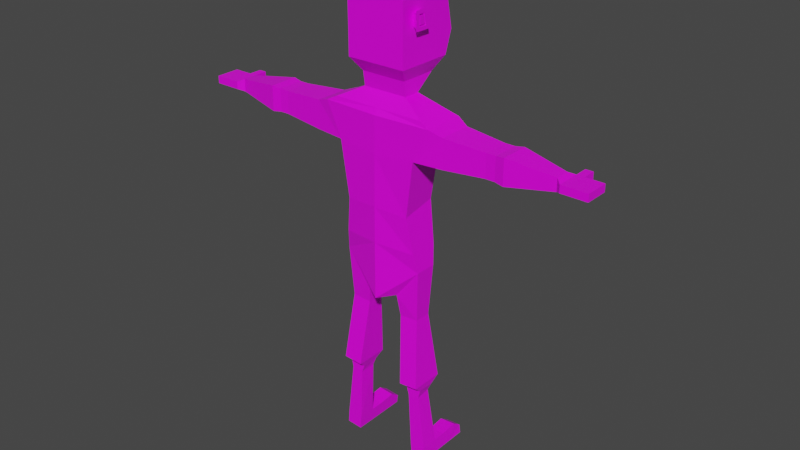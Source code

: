 # Source: player_04.blend  (saved by Blender 2.92.15; exported with 4.5.12 LTS)
import bpy
from mathutils import Matrix  # noqa: F401  (used for matrix-valued properties, if any)

bpy.ops.wm.read_factory_settings(use_empty=True)
scene = bpy.context.scene
scene.name = 'Scene'

# ---- collections
col_collection = bpy.data.collections.new('Collection'); scene.collection.children.link(col_collection)

# ---- images (referenced by path relative to the original .blend; pixels are not part of the script)
import os
ASSET_DIR = os.environ.get("B2B_ASSET_DIR", "")  # directory of the original .blend (textures are referenced by path, not embedded)
HERE = os.path.dirname(os.path.abspath(__file__))  # packed textures are extracted next to this script under _unpacked/

def load_image(name, relpath, width, height, colorspace="sRGB"):
    """Load a texture the original file referenced (path relative to the .blend, or extracted next to this script)."""
    p = next((c for c in (os.path.join(HERE, relpath), os.path.join(ASSET_DIR, relpath)) if relpath and os.path.exists(c)), "")
    if p:
        img = bpy.data.images.load(p, check_existing=True)
        img.name = name
    else:  # same state as the original file: an image datablock whose file is absent (Cycles renders it pink)
        img = bpy.data.images.new(name, width, height)
        img.source = "FILE"
        img.filepath = "//" + (relpath or name)
    img.colorspace_settings.name = colorspace
    return img
img_low_poly_png_009 = load_image('low_poly.png.009', 'low_poly.png', 1024, 1024, 'sRGB')

# ---- materials (node trees are filled in below, after node groups)
mat_material_009 = bpy.data.materials.new('Material.009')
mat_material_009.alpha_threshold = 0.0
mat_material_009.use_transparent_shadow = False
mat_material_009.line_color = (0.0, 0.0, 0.0, 1.0)

# ---- material node trees
mat_material_009.use_nodes = True; mat_material_009.node_tree.nodes.clear()
_N = mat_material_009.node_tree.nodes; _L = mat_material_009.node_tree.links
n0 = _N.new('ShaderNodeOutputMaterial'); n0.name = 'Material Output'; n0.location = (300, 300)
n1 = _N.new('ShaderNodeBsdfPrincipled'); n1.name = 'Principled BSDF'; n1.location = (10, 300)
n1.distribution = 'GGX'
n1.subsurface_method = 'BURLEY'
n1.inputs[2].default_value = 0.4
n1.inputs[3].default_value = 1.45
n1.inputs[27].default_value = (0.0, 0.0, 0.0, 1.0)
n1.inputs[28].default_value = 1.0
n2 = _N.new('ShaderNodeTexImage'); n2.name = 'Image Texture'; n2.location = (-451, 143)
n2.image = img_low_poly_png_009
n2.interpolation = 'Closest'
_L.new(n1.outputs[0], n0.inputs[0])
_L.new(n2.outputs[0], n1.inputs[0])
n0.is_active_output = True

# ---- world
world_world = bpy.data.worlds.new('World'); scene.world = world_world
world_world.color = (0.05088, 0.05088, 0.05088)
world_world.use_sun_shadow = False
world_world.sun_shadow_jitter_overblur = 0.0

# ---- meshes
me_cube_006 = bpy.data.meshes.new('Cube.006')
me_cube_006.from_pydata([(-0.2177, 0.03411, 1.098), (-0.08634, 0.03411, 0.933), (-0.2177, -0.08299, 1.098), (-0.08634, -0.08299, 0.933), (-0.1748, -0.1206, 1.393), (-0.1709, 0.06483, 1.427), (-0.2131, -0.1285, 1.689), (-0.2086, 0.07268, 1.723), (-0.2951, 0.09273, 1.864), (-0.101, 0.02008, 0.8174), (-0.101, -0.06896, 0.8174), (-0.2023, -0.06896, 0.8253), (-0.2023, 0.02008, 0.8253), (-0.1327, 0.06386, 0.4501), (-0.1327, -0.1127, 0.4501), (-0.234, -0.1127, 0.458), (-0.234, 0.06386, 0.458), (-0.1432, 0.02232, 0.4149), (-0.1432, -0.0712, 0.4149), (-0.2279, -0.0712, 0.4219), (-0.2279, 0.02232, 0.4219), (-0.1523, 0.009488, 0.3776), (-0.1572, -0.0723, 0.3722), (-0.2186, -0.0723, 0.3773), (-0.2138, 0.009488, 0.3827), (-0.1775, 0.02232, -0.001631), (-0.1775, -0.0712, -0.001631), (-0.2621, -0.0712, 0.005331), (-0.2621, 0.02232, 0.005331), (-0.2561, -0.0712, 0.07844), (-0.1715, -0.0712, 0.07147), (-0.2561, 0.02232, 0.07844), (-0.1715, 0.02232, 0.07147), (-0.2621, 0.09083, 0.005331), (-0.1775, 0.09083, -0.001631), (-0.1715, 0.09083, 0.07147), (-0.2561, 0.09083, 0.07844), (-0.2621, 0.2335, 0.005331), (-0.1775, 0.2335, -0.001631), (-0.1715, 0.2335, 0.04539), (-0.2561, 0.2335, 0.05236), (-0.1715, 0.1823, 0.08036), (-0.2561, 0.1823, 0.08732), (-0.1775, 0.1365, -0.001631), (-0.2621, 0.1365, 0.005331), (-0.3665, -0.1123, 1.691), (-0.3657, 0.06462, 1.69), (-0.3652, -0.1121, 1.841), (-0.3642, 0.06487, 1.84), (-0.5897, -0.0945, 1.707), (-0.5893, 0.04632, 1.706), (-0.589, -0.09437, 1.826), (-0.5884, 0.04647, 1.826), (-0.6398, -0.09456, 1.707), (-0.6394, 0.04625, 1.707), (-0.6392, -0.09444, 1.827), (-0.6386, 0.04638, 1.826), (-0.6873, -0.1017, 1.701), (-0.6869, 0.05322, 1.701), (-0.6866, -0.1015, 1.833), (-0.6861, 0.05334, 1.833), (-0.9282, -0.06247, 1.735), (-0.9282, 0.01363, 1.735), (-0.9281, -0.06245, 1.8), (-0.9281, 0.01365, 1.8), (-0.9567, -0.08843, 1.748), (-0.9566, 0.03958, 1.748), (-0.9567, -0.08843, 1.787), (-0.9566, 0.03958, 1.787), (-0.997, -0.08844, 1.748), (-0.997, 0.03956, 1.748), (-0.997, -0.08844, 1.787), (-0.9969, 0.03957, 1.787), (-1.095, -0.08844, 1.748), (-1.095, 0.03956, 1.748), (-1.095, -0.08844, 1.787), (-1.095, 0.03956, 1.787), (-0.9566, 0.1103, 1.748), (-0.9566, 0.1103, 1.787), (-0.9969, 0.1103, 1.748), (-0.9969, 0.1103, 1.787), (-1.02, -0.08844, 1.748), (-1.04, -0.08844, 1.748), (-1.059, -0.08844, 1.748), (-1.079, -0.08844, 1.748), (-1.079, 0.03956, 1.748), (-1.059, 0.03956, 1.748), (-1.04, 0.03956, 1.748), (-1.02, 0.03956, 1.748), (-1.02, -0.08844, 1.787), (-1.04, -0.08844, 1.787), (-1.059, -0.08844, 1.787), (-1.079, -0.08844, 1.787), (-1.02, 0.03956, 1.787), (-1.04, 0.03956, 1.787), (-1.059, 0.03956, 1.787), (-1.079, 0.03956, 1.787), (-0.1141, -0.06586, 1.956), (-0.1134, 0.01932, 1.956), (-0.1138, -0.07706, 2.032), (-0.1126, 0.117, 2.032), (-0.1514, -0.1291, 2.103), (-0.1513, -0.05932, 2.344), (-0.151, -0.01853, 2.343), (-0.07653, -0.07594, 2.473), (-0.07566, 0.05827, 2.473), (-0.1506, -0.00718, 2.286), (-0.151, -0.05927, 2.286), (-0.2032, 0.05335, 1.201), (-0.2032, -0.1022, 1.201), (-0.2413, 0.07107, 1.891), (-0.2425, -0.1179, 1.892), (-0.1524, -0.1293, 2.414), (-0.1506, 0.1688, 2.413), (-0.1515, -0.1291, 2.217), (-0.1666, -0.05008, 2.336), (-0.1664, -0.02644, 2.335), (-0.1662, -0.01829, 2.294), (-0.1664, -0.05005, 2.294), (-0.1668, -0.0641, 2.35), (-0.1664, -0.01493, 2.349), (-0.166, -0.001247, 2.28), (-0.1665, -0.06404, 2.28), (-0.1821, -0.07419, 2.362), (-0.1815, -0.007294, 2.362), (-0.1809, 0.01133, 2.268), (-0.1816, -0.07412, 2.268), (-0.1818, -0.05511, 2.343), (-0.1815, -0.02294, 2.343), (-0.1812, -0.01185, 2.287), (-0.1815, -0.05507, 2.287), (-0.171, -0.05008, 2.336), (-0.1708, -0.02644, 2.335), (-0.1706, -0.01829, 2.294), (-0.1708, -0.05005, 2.294), (-0.1817, -0.05009, 2.336), (-0.1815, -0.02644, 2.335), (-0.1812, -0.01829, 2.294), (-0.1815, -0.05005, 2.294), (-0.2964, -0.1251, 1.864), (-0.0002249, 0.09169, 1.121), (-0.0002249, 0.09169, 0.9101), (-0.0002249, -0.1406, 1.121), (-0.0002249, -0.1406, 0.9101), (0.2172, 0.03411, 1.098), (0.08589, 0.03411, 0.933), (0.2172, -0.08299, 1.098), (0.08589, -0.08299, 0.933), (0.0005402, -0.1404, 1.405), (0.1756, -0.1206, 1.393), (0.001079, 0.1124, 1.405), (0.173, 0.06475, 1.427), (0.002888, -0.14, 1.667), (0.2186, -0.1287, 1.69), (0.004021, 0.1129, 1.667), (0.2166, 0.07246, 1.724), (0.004692, -0.1397, 1.864), (0.006225, 0.1145, 1.864), (0.3047, 0.09238, 1.865), (0.1006, 0.02008, 0.8174), (0.1006, -0.06896, 0.8174), (0.2018, -0.06896, 0.8253), (0.2018, 0.02008, 0.8253), (0.1323, 0.06386, 0.4501), (0.1323, -0.1127, 0.4501), (0.2335, -0.1127, 0.458), (0.2335, 0.06386, 0.458), (0.1428, 0.02232, 0.4149), (0.1428, -0.0712, 0.4149), (0.2274, -0.0712, 0.4219), (0.2274, 0.02232, 0.4219), (0.1519, 0.009488, 0.3776), (0.1567, -0.0723, 0.3722), (0.2182, -0.0723, 0.3773), (0.2133, 0.009488, 0.3827), (0.1771, 0.02232, -0.001631), (0.1771, -0.0712, -0.001631), (0.2617, -0.0712, 0.005331), (0.2617, 0.02232, 0.005331), (0.2557, -0.0712, 0.07844), (0.1711, -0.0712, 0.07147), (0.2557, 0.02232, 0.07844), (0.1711, 0.02232, 0.07147), (0.2617, 0.09083, 0.005331), (0.1771, 0.09083, -0.001631), (0.1711, 0.09083, 0.07147), (0.2557, 0.09083, 0.07844), (0.2617, 0.2335, 0.005331), (0.1771, 0.2335, -0.001631), (0.1711, 0.2335, 0.04539), (0.2557, 0.2335, 0.05236), (0.1711, 0.1823, 0.08036), (0.2557, 0.1823, 0.08732), (0.1771, 0.1365, -0.001631), (0.2617, 0.1365, 0.005331), (0.3705, -0.1126, 1.691), (0.3711, 0.06432, 1.691), (0.3714, -0.1124, 1.842), (0.3721, 0.0645, 1.842), (0.5914, -0.09475, 1.707), (0.5916, 0.04602, 1.707), (0.5918, -0.09469, 1.827), (0.592, 0.0461, 1.827), (0.641, -0.09478, 1.707), (0.6411, 0.04598, 1.707), (0.6412, -0.09474, 1.827), (0.6414, 0.04604, 1.827), (0.6879, -0.1018, 1.701), (0.688, 0.05298, 1.701), (0.6881, -0.1018, 1.834), (0.6883, 0.05303, 1.833), (0.9279, -0.06249, 1.735), (0.9279, 0.01361, 1.735), (0.9279, -0.06249, 1.8), (0.9279, 0.01361, 1.8), (0.9563, -0.08844, 1.748), (0.9563, 0.03956, 1.748), (0.9563, -0.08844, 1.787), (0.9563, 0.03956, 1.787), (0.9965, -0.08844, 1.748), (0.9965, 0.03956, 1.748), (0.9965, -0.08844, 1.787), (0.9965, 0.03956, 1.787), (1.094, -0.08844, 1.748), (1.094, 0.03956, 1.748), (1.094, -0.08844, 1.787), (1.094, 0.03956, 1.787), (0.9563, 0.1103, 1.748), (0.9563, 0.1103, 1.787), (0.9965, 0.1103, 1.748), (0.9965, 0.1103, 1.787), (1.02, -0.08844, 1.748), (1.039, -0.08844, 1.748), (1.059, -0.08844, 1.748), (1.078, -0.08844, 1.748), (1.078, 0.03956, 1.748), (1.059, 0.03956, 1.748), (1.039, 0.03956, 1.748), (1.02, 0.03956, 1.748), (1.02, -0.08844, 1.787), (1.039, -0.08844, 1.787), (1.059, -0.08844, 1.787), (1.078, -0.08844, 1.787), (1.02, 0.03956, 1.787), (1.039, 0.03956, 1.787), (1.059, 0.03956, 1.787), (1.078, 0.03956, 1.787), (0.005988, -0.0659, 1.957), (0.1256, -0.06602, 1.957), (0.006596, 0.01927, 1.956), (0.1262, 0.01914, 1.957), (0.006268, -0.0771, 2.032), (0.1259, -0.07723, 2.033), (0.007453, 0.117, 2.032), (0.1269, 0.1168, 2.032), (0.005939, -0.1291, 2.103), (0.1625, -0.1293, 2.103), (0.004974, -0.1293, 2.414), (0.1626, -0.05952, 2.344), (0.006677, 0.1688, 2.413), (0.1629, -0.01875, 2.344), (0.004978, -0.07598, 2.473), (0.0863, -0.07604, 2.474), (0.005821, 0.05823, 2.473), (0.0871, 0.05816, 2.473), (0.1632, -0.007404, 2.287), (0.005865, -0.1291, 2.217), (0.1628, -0.05948, 2.287), (-0.0001354, 0.0917, 1.216), (-0.0002215, -0.1406, 1.216), (0.2028, 0.05335, 1.201), (0.2028, -0.1022, 1.201), (0.252, 0.07076, 1.892), (0.006342, 0.07108, 1.891), (0.005094, -0.1179, 1.892), (0.2511, -0.1182, 1.892), (0.1617, -0.1294, 2.414), (0.1632, 0.1686, 2.414), (0.1625, -0.1293, 2.217), (0.178, -0.05031, 2.336), (0.1782, -0.02667, 2.336), (0.1784, -0.01852, 2.295), (0.1782, -0.05028, 2.295), (0.1779, -0.06432, 2.35), (0.1782, -0.01517, 2.35), (0.1786, -0.001492, 2.281), (0.1781, -0.06427, 2.281), (0.1926, -0.07442, 2.363), (0.1931, -0.007542, 2.363), (0.1936, 0.01106, 2.268), (0.193, -0.07436, 2.269), (0.1929, -0.05535, 2.344), (0.1931, -0.02319, 2.344), (0.1934, -0.01211, 2.287), (0.1931, -0.05532, 2.288), (0.1824, -0.05031, 2.336), (0.1825, -0.02667, 2.336), (0.1828, -0.01853, 2.295), (0.1825, -0.05029, 2.295), (0.1929, -0.05033, 2.336), (0.1931, -0.02669, 2.336), (0.1933, -0.01855, 2.295), (0.1931, -0.0503, 2.295), (0.3038, -0.1254, 1.865), (-0.1495, 0.169, 2.102), (0.007756, 0.169, 2.102), (-0.1495, 0.2078, 2.216), (0.007756, 0.2077, 2.216), (0.1641, 0.1688, 2.102), (0.1641, 0.2075, 2.216)], [], [(143, 142, 2, 3), (0, 1, 9, 12), (1, 141, 143, 3), (1, 0, 140, 141), (5, 4, 6, 7), (268, 108, 5, 150), (109, 269, 148, 4), (108, 109, 4, 5), (154, 7, 8, 157), (4, 148, 152, 6), (150, 5, 7, 154), (273, 110, 98, 249), (6, 139, 47, 45), (6, 152, 156, 139), (11, 12, 16, 15), (3, 2, 11, 10), (1, 3, 10, 9), (2, 0, 12, 11), (16, 13, 17, 20), (10, 11, 15, 14), (12, 9, 13, 16), (9, 10, 14, 13), (19, 20, 24, 23), (13, 14, 18, 17), (15, 16, 20, 19), (14, 15, 19, 18), (30, 29, 27, 26), (18, 19, 23, 22), (20, 17, 21, 24), (17, 18, 22, 21), (26, 27, 28, 25), (32, 30, 26, 25), (29, 31, 28, 27), (23, 24, 31, 29), (21, 22, 30, 32), (24, 21, 32, 31), (22, 23, 29, 30), (28, 31, 36, 33), (42, 41, 39, 40), (25, 28, 33, 34), (31, 32, 35, 36), (32, 25, 34, 35), (40, 39, 38, 37), (41, 43, 38, 39), (44, 42, 40, 37), (43, 44, 37, 38), (34, 33, 44, 43), (33, 36, 42, 44), (35, 34, 43, 41), (36, 35, 41, 42), (48, 46, 50, 52), (7, 6, 45, 46), (8, 7, 46, 48), (139, 8, 48, 47), (49, 51, 55, 53), (46, 45, 49, 50), (45, 47, 51, 49), (47, 48, 52, 51), (56, 54, 58, 60), (51, 52, 56, 55), (52, 50, 54, 56), (50, 49, 53, 54), (60, 58, 62, 64), (54, 53, 57, 58), (53, 55, 59, 57), (55, 56, 60, 59), (61, 63, 67, 65), (58, 57, 61, 62), (57, 59, 63, 61), (59, 60, 64, 63), (68, 66, 77, 78), (63, 64, 68, 67), (64, 62, 66, 68), (62, 61, 65, 66), (85, 84, 73, 74), (66, 65, 69, 70), (65, 67, 71, 69), (67, 68, 72, 71), (74, 73, 75, 76), (84, 92, 75, 73), (92, 96, 76, 75), (96, 85, 74, 76), (78, 77, 79, 80), (72, 68, 78, 80), (66, 70, 79, 77), (70, 72, 80, 79), (72, 70, 88, 93), (93, 88, 87, 94), (94, 87, 86, 95), (95, 86, 85, 96), (71, 72, 93, 89), (89, 93, 94, 90), (90, 94, 95, 91), (91, 95, 96, 92), (69, 71, 89, 81), (81, 89, 90, 82), (82, 90, 91, 83), (83, 91, 92, 84), (70, 69, 81, 88), (88, 81, 82, 87), (87, 82, 83, 86), (86, 83, 84, 85), (98, 97, 99, 100), (110, 111, 97, 98), (111, 274, 247, 97), (100, 99, 101, 304), (97, 247, 251, 99), (249, 98, 100, 253), (307, 306, 113, 259), (99, 251, 255, 101), (253, 100, 304, 305), (113, 112, 104, 105), (102, 103, 120, 119), (114, 266, 257, 112), (263, 105, 104, 261), (112, 257, 261, 104), (259, 113, 105, 263), (101, 255, 266, 114), (304, 101, 114, 306), (0, 2, 109, 108), (2, 142, 269, 109), (140, 0, 108, 268), (139, 156, 274, 111), (8, 139, 111, 110), (157, 8, 110, 273), (103, 102, 112, 113), (106, 103, 113, 306), (102, 107, 114, 112), (107, 106, 306, 114), (118, 115, 131, 134), (106, 107, 122, 121), (103, 106, 121, 120), (107, 102, 119, 122), (116, 115, 127, 128), (115, 118, 130, 127), (120, 121, 125, 124), (121, 122, 126, 125), (128, 127, 123, 124), (129, 128, 124, 125), (127, 130, 126, 123), (130, 129, 125, 126), (122, 119, 123, 126), (118, 117, 129, 130), (119, 120, 124, 123), (117, 116, 128, 129), (134, 131, 135, 138), (115, 116, 132, 131), (117, 118, 134, 133), (116, 117, 133, 132), (137, 138, 135, 136), (131, 132, 136, 135), (133, 134, 138, 137), (132, 133, 137, 136), (269, 148, 150, 268), (143, 147, 146, 142), (144, 162, 159, 145), (145, 147, 143, 141), (141, 143, 142, 140), (145, 141, 140, 144), (151, 155, 153, 149), (268, 150, 151, 270), (271, 149, 148, 269), (270, 151, 149, 271), (154, 157, 158, 155), (149, 153, 152, 148), (150, 154, 155, 151), (148, 152, 154, 150), (273, 249, 250, 272), (152, 156, 157, 154), (153, 195, 197, 303), (153, 303, 156, 152), (161, 165, 166, 162), (147, 160, 161, 146), (145, 159, 160, 147), (146, 161, 162, 144), (166, 170, 167, 163), (160, 164, 165, 161), (162, 166, 163, 159), (159, 163, 164, 160), (169, 173, 174, 170), (163, 167, 168, 164), (165, 169, 170, 166), (164, 168, 169, 165), (180, 176, 177, 179), (168, 172, 173, 169), (170, 174, 171, 167), (167, 171, 172, 168), (176, 175, 178, 177), (182, 175, 176, 180), (179, 177, 178, 181), (173, 179, 181, 174), (171, 182, 180, 172), (174, 181, 182, 171), (172, 180, 179, 173), (178, 183, 186, 181), (192, 190, 189, 191), (175, 184, 183, 178), (181, 186, 185, 182), (182, 185, 184, 175), (190, 187, 188, 189), (191, 189, 188, 193), (194, 187, 190, 192), (193, 188, 187, 194), (184, 193, 194, 183), (183, 194, 192, 186), (185, 191, 193, 184), (186, 192, 191, 185), (198, 202, 200, 196), (155, 196, 195, 153), (158, 198, 196, 155), (303, 197, 198, 158), (199, 203, 205, 201), (196, 200, 199, 195), (195, 199, 201, 197), (197, 201, 202, 198), (206, 210, 208, 204), (201, 205, 206, 202), (202, 206, 204, 200), (200, 204, 203, 199), (210, 214, 212, 208), (204, 208, 207, 203), (203, 207, 209, 205), (205, 209, 210, 206), (211, 215, 217, 213), (208, 212, 211, 207), (207, 211, 213, 209), (209, 213, 214, 210), (218, 228, 227, 216), (213, 217, 218, 214), (214, 218, 216, 212), (212, 216, 215, 211), (235, 224, 223, 234), (216, 220, 219, 215), (215, 219, 221, 217), (217, 221, 222, 218), (224, 226, 225, 223), (234, 223, 225, 242), (242, 225, 226, 246), (246, 226, 224, 235), (228, 230, 229, 227), (222, 230, 228, 218), (216, 227, 229, 220), (220, 229, 230, 222), (222, 243, 238, 220), (243, 244, 237, 238), (244, 245, 236, 237), (245, 246, 235, 236), (221, 239, 243, 222), (239, 240, 244, 243), (240, 241, 245, 244), (241, 242, 246, 245), (219, 231, 239, 221), (231, 232, 240, 239), (232, 233, 241, 240), (233, 234, 242, 241), (220, 238, 231, 219), (238, 237, 232, 231), (237, 236, 233, 232), (236, 235, 234, 233), (250, 254, 252, 248), (274, 247, 249, 273), (272, 250, 248, 275), (275, 248, 247, 274), (254, 308, 256, 252), (248, 252, 251, 247), (249, 253, 254, 250), (247, 251, 253, 249), (307, 259, 277, 309), (252, 256, 255, 251), (253, 305, 308, 254), (251, 255, 305, 253), (277, 264, 262, 276), (266, 257, 259, 307), (258, 283, 284, 260), (278, 276, 257, 266), (263, 261, 262, 264), (276, 262, 261, 257), (259, 263, 264, 277), (257, 261, 263, 259), (256, 278, 266, 255), (308, 309, 278, 256), (144, 270, 271, 146), (146, 271, 269, 142), (140, 268, 270, 144), (142, 269, 268, 140), (303, 275, 274, 156), (158, 272, 275, 303), (156, 274, 273, 157), (157, 273, 272, 158), (260, 277, 276, 258), (265, 309, 277, 260), (258, 276, 278, 267), (267, 278, 309, 265), (282, 298, 295, 279), (265, 285, 286, 267), (260, 284, 285, 265), (267, 286, 283, 258), (280, 292, 291, 279), (279, 291, 294, 282), (284, 288, 289, 285), (285, 289, 290, 286), (292, 288, 287, 291), (293, 289, 288, 292), (291, 287, 290, 294), (294, 290, 289, 293), (286, 290, 287, 283), (282, 294, 293, 281), (283, 287, 288, 284), (281, 293, 292, 280), (298, 302, 299, 295), (279, 295, 296, 280), (281, 297, 298, 282), (280, 296, 297, 281), (301, 300, 299, 302), (295, 299, 300, 296), (297, 301, 302, 298), (296, 300, 301, 297), (304, 306, 307, 309, 308, 305)])
_uv = me_cube_006.uv_layers.new(name='UVMap')
_uv.uv.foreach_set('vector', [0.4495, 0.5114, 0.4495, 0.5114, 0.4495, 0.5114, 0.4495, 0.5114, 0.4495, 0.5114, 0.4495, 0.5114, 0.4495, 0.5114, 0.4495, 0.5114, 0.4495, 0.5114, 0.4495, 0.5114, 0.4495, 0.5114, 0.4495, 0.5114, 0.4495, 0.5114, 0.4495, 0.5114, 0.4495, 0.5114, 0.4495, 0.5114, 0.3206, 0.1598, 0.3206, 0.1598, 0.3206, 0.1598, 0.3206, 0.1598, 0.348, 0.1755, 0.348, 0.1755, 0.348, 0.1755, 0.348, 0.1755, 0.348, 0.1755, 0.348, 0.1755, 0.348, 0.1755, 0.348, 0.1755, 0.348, 0.1755, 0.348, 0.1755, 0.348, 0.1755, 0.348, 0.1755, 0.3206, 0.1598, 0.3206, 0.1598, 0.3206, 0.1598, 0.3206, 0.1598, 0.3206, 0.1598, 0.3206, 0.1598, 0.3206, 0.1598, 0.3206, 0.1598, 0.3206, 0.1598, 0.3206, 0.1598, 0.3206, 0.1598, 0.3206, 0.1598, 0.6917, 0.5583, 0.6917, 0.5583, 0.6917, 0.5583, 0.6917, 0.5583, 0.3206, 0.1598, 0.3206, 0.1598, 0.3206, 0.1598, 0.3206, 0.1598, 0.3206, 0.1598, 0.3206, 0.1598, 0.3206, 0.1598, 0.3206, 0.1598, 0.4495, 0.5114, 0.4495, 0.5114, 0.4495, 0.5114, 0.4495, 0.5114, 0.4495, 0.5114, 0.4495, 0.5114, 0.4495, 0.5114, 0.4495, 0.5114, 0.4495, 0.5114, 0.4495, 0.5114, 0.4495, 0.5114, 0.4495, 0.5114, 0.4495, 0.5114, 0.4495, 0.5114, 0.4495, 0.5114, 0.4495, 0.5114, 0.6917, 0.5583, 0.6917, 0.5583, 0.6917, 0.5583, 0.6917, 0.5583, 0.4495, 0.5114, 0.4495, 0.5114, 0.4495, 0.5114, 0.4495, 0.5114, 0.4495, 0.5114, 0.4495, 0.5114, 0.4495, 0.5114, 0.4495, 0.5114, 0.4495, 0.5114, 0.4495, 0.5114, 0.4495, 0.5114, 0.4495, 0.5114, 0.6917, 0.5583, 0.6917, 0.5583, 0.6917, 0.5583, 0.6917, 0.5583, 0.6917, 0.5583, 0.6917, 0.5583, 0.6917, 0.5583, 0.6917, 0.5583, 0.6917, 0.5583, 0.6917, 0.5583, 0.6917, 0.5583, 0.6917, 0.5583, 0.6917, 0.5583, 0.6917, 0.5583, 0.6917, 0.5583, 0.6917, 0.5583, 0.6917, 0.5583, 0.6917, 0.5583, 0.6917, 0.5583, 0.6917, 0.5583, 0.6917, 0.5583, 0.6917, 0.5583, 0.6917, 0.5583, 0.6917, 0.5583, 0.6917, 0.5583, 0.6917, 0.5583, 0.6917, 0.5583, 0.6917, 0.5583, 0.6917, 0.5583, 0.6917, 0.5583, 0.6917, 0.5583, 0.6917, 0.5583, 0.6917, 0.5583, 0.6917, 0.5583, 0.6917, 0.5583, 0.6917, 0.5583, 0.6917, 0.5583, 0.6917, 0.5583, 0.6917, 0.5583, 0.6917, 0.5583, 0.6917, 0.5583, 0.6917, 0.5583, 0.6917, 0.5583, 0.6917, 0.5583, 0.6917, 0.5583, 0.6917, 0.5583, 0.6917, 0.5583, 0.6917, 0.5583, 0.6917, 0.5583, 0.6917, 0.5583, 0.6917, 0.5583, 0.6917, 0.5583, 0.6917, 0.5583, 0.6917, 0.5583, 0.6917, 0.5583, 0.6917, 0.5583, 0.6917, 0.5583, 0.6917, 0.5583, 0.6917, 0.5583, 0.6917, 0.5583, 0.6917, 0.5583, 0.6917, 0.5583, 0.6917, 0.5583, 0.6917, 0.5583, 0.6917, 0.5583, 0.6917, 0.5583, 0.6917, 0.5583, 0.6917, 0.5583, 0.6917, 0.5583, 0.6917, 0.5583, 0.6917, 0.5583, 0.6917, 0.5583, 0.6917, 0.5583, 0.6917, 0.5583, 0.6917, 0.5583, 0.6917, 0.5583, 0.6917, 0.5583, 0.6917, 0.5583, 0.6917, 0.5583, 0.6917, 0.5583, 0.6917, 0.5583, 0.6917, 0.5583, 0.6917, 0.5583, 0.6917, 0.5583, 0.6917, 0.5583, 0.6917, 0.5583, 0.6917, 0.5583, 0.6917, 0.5583, 0.6917, 0.5583, 0.6917, 0.5583, 0.6917, 0.5583, 0.6917, 0.5583, 0.6917, 0.5583, 0.6917, 0.5583, 0.6917, 0.5583, 0.6917, 0.5583, 0.6917, 0.5583, 0.6917, 0.5583, 0.6917, 0.5583, 0.6917, 0.5583, 0.6917, 0.5583, 0.6917, 0.5583, 0.6917, 0.5583, 0.6917, 0.5583, 0.6917, 0.5583, 0.6917, 0.5583, 0.6917, 0.5583, 0.6917, 0.5583, 0.6917, 0.5583, 0.6917, 0.5583, 0.6917, 0.5583, 0.6917, 0.5583, 0.307, 0.1598, 0.307, 0.1598, 0.307, 0.1598, 0.307, 0.1598, 0.3206, 0.1598, 0.3206, 0.1598, 0.3206, 0.1598, 0.3206, 0.1598, 0.3206, 0.1598, 0.3206, 0.1598, 0.3206, 0.1598, 0.3206, 0.1598, 0.3206, 0.1598, 0.3206, 0.1598, 0.3206, 0.1598, 0.3206, 0.1598, 0.6917, 0.5583, 0.6917, 0.5583, 0.6917, 0.5583, 0.6917, 0.5583, 0.307, 0.1598, 0.307, 0.1598, 0.307, 0.1598, 0.307, 0.1598, 0.3206, 0.1598, 0.3206, 0.1598, 0.3206, 0.1598, 0.3206, 0.1598, 0.3206, 0.1598, 0.3206, 0.1598, 0.3206, 0.1598, 0.3206, 0.1598, 0.6917, 0.5583, 0.6917, 0.5583, 0.6917, 0.5583, 0.6917, 0.5583, 0.6917, 0.5583, 0.6917, 0.5583, 0.6917, 0.5583, 0.6917, 0.5583, 0.6917, 0.5583, 0.6917, 0.5583, 0.6917, 0.5583, 0.6917, 0.5583, 0.6917, 0.5583, 0.6917, 0.5583, 0.6917, 0.5583, 0.6917, 0.5583, 0.6917, 0.5583, 0.6917, 0.5583, 0.6917, 0.5583, 0.6917, 0.5583, 0.6917, 0.5583, 0.6917, 0.5583, 0.6917, 0.5583, 0.6917, 0.5583, 0.6917, 0.5583, 0.6917, 0.5583, 0.6917, 0.5583, 0.6917, 0.5583, 0.6917, 0.5583, 0.6917, 0.5583, 0.6917, 0.5583, 0.6917, 0.5583, 0.6917, 0.5583, 0.6917, 0.5583, 0.6917, 0.5583, 0.6917, 0.5583, 0.6917, 0.5583, 0.6917, 0.5583, 0.6917, 0.5583, 0.6917, 0.5583, 0.6917, 0.5583, 0.6917, 0.5583, 0.6917, 0.5583, 0.6917, 0.5583, 0.6917, 0.5583, 0.6917, 0.5583, 0.6917, 0.5583, 0.6917, 0.5583, 0.6917, 0.5583, 0.6917, 0.5583, 0.6917, 0.5583, 0.6917, 0.5583, 0.6917, 0.5583, 0.6917, 0.5583, 0.6917, 0.5583, 0.6917, 0.5583, 0.6917, 0.5583, 0.6917, 0.5583, 0.6917, 0.5583, 0.6917, 0.5583, 0.6917, 0.5583, 0.6917, 0.5583, 0.6917, 0.5583, 0.6917, 0.5583, 0.6917, 0.5583, 0.6917, 0.5583, 0.6917, 0.5583, 0.6917, 0.5583, 0.6917, 0.5583, 0.6917, 0.5583, 0.6917, 0.5583, 0.6917, 0.5583, 0.6917, 0.5583, 0.6917, 0.5583, 0.6917, 0.5583, 0.6917, 0.5583, 0.6917, 0.5583, 0.6917, 0.5583, 0.6917, 0.5583, 0.6917, 0.5583, 0.6917, 0.5583, 0.6917, 0.5583, 0.6917, 0.5583, 0.6917, 0.5583, 0.6917, 0.5583, 0.6917, 0.5583, 0.6917, 0.5583, 0.6917, 0.5583, 0.6917, 0.5583, 0.6917, 0.5583, 0.6917, 0.5583, 0.6917, 0.5583, 0.6917, 0.5583, 0.6917, 0.5583, 0.6917, 0.5583, 0.6917, 0.5583, 0.6917, 0.5583, 0.6917, 0.5583, 0.6917, 0.5583, 0.6917, 0.5583, 0.6917, 0.5583, 0.6917, 0.5583, 0.6917, 0.5583, 0.6917, 0.5583, 0.6917, 0.5583, 0.6917, 0.5583, 0.6917, 0.5583, 0.6917, 0.5583, 0.6917, 0.5583, 0.6917, 0.5583, 0.6917, 0.5583, 0.6917, 0.5583, 0.6917, 0.5583, 0.6917, 0.5583, 0.6917, 0.5583, 0.6917, 0.5583, 0.6917, 0.5583, 0.6917, 0.5583, 0.6917, 0.5583, 0.6917, 0.5583, 0.6917, 0.5583, 0.6917, 0.5583, 0.6917, 0.5583, 0.6917, 0.5583, 0.6917, 0.5583, 0.6917, 0.5583, 0.6917, 0.5583, 0.6917, 0.5583, 0.6917, 0.5583, 0.6917, 0.5583, 0.6917, 0.5583, 0.6917, 0.5583, 0.6917, 0.5583, 0.6917, 0.5583, 0.6917, 0.5583, 0.6917, 0.5583, 0.6917, 0.5583, 0.6917, 0.5583, 0.6917, 0.5583, 0.6917, 0.5583, 0.6917, 0.5583, 0.6917, 0.5583, 0.6917, 0.5583, 0.6917, 0.5583, 0.6917, 0.5583, 0.6917, 0.5583, 0.6917, 0.5583, 0.6917, 0.5583, 0.6917, 0.5583, 0.6917, 0.5583, 0.6917, 0.5583, 0.6917, 0.5583, 0.6917, 0.5583, 0.6917, 0.5583, 0.6917, 0.5583, 0.6917, 0.5583, 0.6917, 0.5583, 0.6917, 0.5583, 0.6917, 0.5583, 0.6917, 0.5583, 0.6917, 0.5583, 0.6917, 0.5583, 0.6917, 0.5583, 0.6917, 0.5583, 0.6917, 0.5583, 0.6917, 0.5583, 0.6917, 0.5583, 0.6917, 0.5583, 0.6917, 0.5583, 0.6917, 0.5583, 0.6917, 0.5583, 0.6917, 0.5583, 0.6917, 0.5583, 0.6917, 0.5583, 0.6917, 0.5583, 0.6917, 0.5583, 0.6917, 0.5583, 0.6917, 0.5583, 0.6917, 0.5583, 0.6917, 0.5583, 0.6917, 0.5583, 0.6917, 0.5583, 0.6917, 0.5583, 0.6917, 0.5583, 0.6917, 0.5583, 0.6917, 0.5583, 0.6917, 0.5583, 0.6917, 0.5583, 0.6917, 0.5583, 0.6917, 0.5583, 0.6917, 0.5583, 0.6917, 0.5583, 0.6917, 0.5583, 0.6917, 0.5583, 0.6917, 0.5583, 0.6917, 0.5583, 0.6917, 0.5583, 0.6917, 0.5583, 0.6917, 0.5583, 0.6917, 0.5583, 0.6917, 0.5583, 0.6917, 0.5583, 0.6917, 0.5583, 0.6917, 0.5583, 0.6917, 0.5583, 0.6917, 0.5583, 0.6917, 0.5583, 0.6917, 0.5583, 0.6917, 0.5583, 0.6917, 0.5583, 0.6917, 0.5583, 0.6917, 0.5583, 0.9495, 0.9489, 0.9495, 0.9489, 0.9495, 0.9489, 0.9495, 0.9489, 0.6917, 0.5583, 0.6917, 0.5583, 0.6917, 0.5583, 0.6917, 0.5583, 0.6917, 0.5583, 0.6917, 0.5583, 0.6917, 0.5583, 0.6917, 0.5583, 0.9417, 0.9177, 0.9417, 0.9177, 0.9417, 0.9177, 0.9417, 0.9177, 0.9495, 0.9489, 0.9495, 0.9489, 0.9495, 0.9489, 0.9495, 0.9489, 0.9495, 0.9489, 0.9495, 0.9489, 0.9495, 0.9489, 0.9495, 0.9489, 0.6917, 0.5583, 0.6917, 0.5583, 0.6917, 0.5583, 0.6917, 0.5583, 0.6917, 0.5583, 0.6917, 0.5583, 0.6917, 0.5583, 0.6917, 0.5583, 0.348, 0.1755, 0.348, 0.1755, 0.348, 0.1755, 0.348, 0.1755, 0.348, 0.1755, 0.348, 0.1755, 0.348, 0.1755, 0.348, 0.1755, 0.348, 0.1755, 0.348, 0.1755, 0.348, 0.1755, 0.348, 0.1755, 0.1761, 0.1833, 0.1761, 0.1833, 0.1761, 0.1833, 0.1761, 0.1833, 0.1761, 0.1833, 0.1761, 0.1833, 0.1761, 0.1833, 0.1761, 0.1833, 0.1761, 0.1833, 0.1761, 0.1833, 0.1761, 0.1833, 0.1761, 0.1833, 0.6917, 0.5583, 0.6917, 0.5583, 0.6917, 0.5583, 0.6917, 0.5583, 0.6917, 0.5583, 0.6917, 0.5583, 0.6917, 0.5583, 0.6917, 0.5583, 0.6917, 0.5583, 0.6917, 0.5583, 0.6917, 0.5583, 0.6917, 0.5583, 0.6917, 0.5583, 0.6917, 0.5583, 0.6917, 0.5583, 0.6917, 0.5583, 0.6917, 0.5583, 0.6917, 0.5583, 0.6917, 0.5583, 0.6917, 0.5583, 0.6917, 0.5583, 0.6917, 0.5583, 0.6917, 0.5583, 0.6917, 0.5583, 0.6917, 0.5583, 0.6917, 0.5583, 0.6917, 0.5583, 0.6917, 0.5583, 0.6917, 0.5583, 0.6917, 0.5583, 0.6917, 0.5583, 0.6917, 0.5583, 0.6917, 0.5583, 0.6917, 0.5583, 0.6917, 0.5583, 0.6917, 0.5583, 0.6917, 0.5583, 0.6917, 0.5583, 0.6917, 0.5583, 0.6917, 0.5583, 0.6917, 0.5583, 0.6917, 0.5583, 0.6917, 0.5583, 0.6917, 0.5583, 0.6917, 0.5583, 0.6917, 0.5583, 0.6917, 0.5583, 0.6917, 0.5583, 0.6917, 0.5583, 0.6917, 0.5583, 0.6917, 0.5583, 0.6917, 0.5583, 0.6917, 0.5583, 0.6917, 0.5583, 0.6917, 0.5583, 0.6917, 0.5583, 0.6917, 0.5583, 0.6917, 0.5583, 0.6917, 0.5583, 0.6917, 0.5583, 0.6917, 0.5583, 0.6917, 0.5583, 0.6917, 0.5583, 0.6917, 0.5583, 0.6917, 0.5583, 0.6917, 0.5583, 0.6917, 0.5583, 0.6917, 0.5583, 0.6917, 0.5583, 0.6917, 0.5583, 0.6917, 0.5583, 0.6917, 0.5583, 0.6917, 0.5583, 0.6917, 0.5583, 0.6917, 0.5583, 0.6917, 0.5583, 0.6917, 0.5583, 0.6917, 0.5583, 0.6917, 0.5583, 0.6917, 0.5583, 0.6917, 0.5583, 0.6917, 0.5583, 0.6917, 0.5583, 0.6917, 0.5583, 0.6917, 0.5583, 0.6917, 0.5583, 0.6917, 0.5583, 0.6917, 0.5583, 0.6917, 0.5583, 0.6917, 0.5583, 0.6917, 0.5583, 0.6917, 0.5583, 0.6917, 0.5583, 0.6917, 0.5583, 0.6917, 0.5583, 0.6917, 0.5583, 0.6917, 0.5583, 0.6917, 0.5583, 0.6917, 0.5583, 0.6917, 0.5583, 0.6917, 0.5583, 0.6917, 0.5583, 0.6917, 0.5583, 0.6917, 0.5583, 0.6917, 0.5583, 0.6917, 0.5583, 0.6917, 0.5583, 0.6917, 0.5583, 0.6917, 0.5583, 0.6917, 0.5583, 0.6917, 0.5583, 0.6917, 0.5583, 0.6917, 0.5583, 0.6917, 0.5583, 0.6917, 0.5583, 0.6917, 0.5583, 0.4495, 0.5114, 0.4495, 0.5114, 0.4495, 0.5114, 0.4495, 0.5114, 0.4495, 0.5114, 0.4495, 0.5114, 0.4495, 0.5114, 0.4495, 0.5114, 0.4495, 0.5114, 0.4495, 0.5114, 0.4495, 0.5114, 0.4495, 0.5114, 0.6917, 0.5583, 0.6917, 0.5583, 0.6917, 0.5583, 0.6917, 0.5583, 0.4495, 0.5114, 0.4495, 0.5114, 0.4495, 0.5114, 0.4495, 0.5114, 0.3206, 0.1598, 0.3206, 0.1598, 0.3206, 0.1598, 0.3206, 0.1598, 0.348, 0.1755, 0.348, 0.1755, 0.348, 0.1755, 0.348, 0.1755, 0.348, 0.1755, 0.348, 0.1755, 0.348, 0.1755, 0.348, 0.1755, 0.348, 0.1755, 0.348, 0.1755, 0.348, 0.1755, 0.348, 0.1755, 0.3206, 0.1598, 0.3206, 0.1598, 0.3206, 0.1598, 0.3206, 0.1598, 0.3206, 0.1598, 0.3206, 0.1598, 0.3206, 0.1598, 0.3206, 0.1598, 0.3206, 0.1598, 0.3206, 0.1598, 0.3206, 0.1598, 0.3206, 0.1598, 0.3206, 0.1598, 0.3206, 0.1598, 0.3206, 0.1598, 0.3206, 0.1598, 0.6917, 0.5583, 0.6917, 0.5583, 0.6917, 0.5583, 0.6917, 0.5583, 0.6917, 0.5583, 0.6917, 0.5583, 0.6917, 0.5583, 0.6917, 0.5583, 0.3206, 0.1598, 0.3206, 0.1598, 0.3206, 0.1598, 0.3206, 0.1598, 0.3206, 0.1598, 0.3206, 0.1598, 0.3206, 0.1598, 0.3206, 0.1598, 0.4495, 0.5114, 0.4495, 0.5114, 0.4495, 0.5114, 0.4495, 0.5114, 0.4495, 0.5114, 0.4495, 0.5114, 0.4495, 0.5114, 0.4495, 0.5114, 0.4495, 0.5114, 0.4495, 0.5114, 0.4495, 0.5114, 0.4495, 0.5114, 0.4495, 0.5114, 0.4495, 0.5114, 0.4495, 0.5114, 0.4495, 0.5114, 0.6917, 0.5583, 0.6917, 0.5583, 0.6917, 0.5583, 0.6917, 0.5583, 0.4495, 0.5114, 0.4495, 0.5114, 0.4495, 0.5114, 0.4495, 0.5114, 0.4495, 0.5114, 0.4495, 0.5114, 0.4495, 0.5114, 0.4495, 0.5114, 0.4495, 0.5114, 0.4495, 0.5114, 0.4495, 0.5114, 0.4495, 0.5114, 0.6917, 0.5583, 0.6917, 0.5583, 0.6917, 0.5583, 0.6917, 0.5583, 0.6917, 0.5583, 0.6917, 0.5583, 0.6917, 0.5583, 0.6917, 0.5583, 0.6917, 0.5583, 0.6917, 0.5583, 0.6917, 0.5583, 0.6917, 0.5583, 0.6917, 0.5583, 0.6917, 0.5583, 0.6917, 0.5583, 0.6917, 0.5583, 0.6917, 0.5583, 0.6917, 0.5583, 0.6917, 0.5583, 0.6917, 0.5583, 0.6917, 0.5583, 0.6917, 0.5583, 0.6917, 0.5583, 0.6917, 0.5583, 0.6917, 0.5583, 0.6917, 0.5583, 0.6917, 0.5583, 0.6917, 0.5583, 0.6917, 0.5583, 0.6917, 0.5583, 0.6917, 0.5583, 0.6917, 0.5583, 0.6917, 0.5583, 0.6917, 0.5583, 0.6917, 0.5583, 0.6917, 0.5583, 0.6917, 0.5583, 0.6917, 0.5583, 0.6917, 0.5583, 0.6917, 0.5583, 0.6917, 0.5583, 0.6917, 0.5583, 0.6917, 0.5583, 0.6917, 0.5583, 0.6917, 0.5583, 0.6917, 0.5583, 0.6917, 0.5583, 0.6917, 0.5583, 0.6917, 0.5583, 0.6917, 0.5583, 0.6917, 0.5583, 0.6917, 0.5583, 0.6917, 0.5583, 0.6917, 0.5583, 0.6917, 0.5583, 0.6917, 0.5583, 0.6917, 0.5583, 0.6917, 0.5583, 0.6917, 0.5583, 0.6917, 0.5583, 0.6917, 0.5583, 0.6917, 0.5583, 0.6917, 0.5583, 0.6917, 0.5583, 0.6917, 0.5583, 0.6917, 0.5583, 0.6917, 0.5583, 0.6917, 0.5583, 0.6917, 0.5583, 0.6917, 0.5583, 0.6917, 0.5583, 0.6917, 0.5583, 0.6917, 0.5583, 0.6917, 0.5583, 0.6917, 0.5583, 0.6917, 0.5583, 0.6917, 0.5583, 0.6917, 0.5583, 0.6917, 0.5583, 0.6917, 0.5583, 0.6917, 0.5583, 0.6917, 0.5583, 0.6917, 0.5583, 0.6917, 0.5583, 0.6917, 0.5583, 0.6917, 0.5583, 0.6917, 0.5583, 0.6917, 0.5583, 0.6917, 0.5583, 0.6917, 0.5583, 0.6917, 0.5583, 0.6917, 0.5583, 0.6917, 0.5583, 0.6917, 0.5583, 0.6917, 0.5583, 0.6917, 0.5583, 0.6917, 0.5583, 0.6917, 0.5583, 0.6917, 0.5583, 0.6917, 0.5583, 0.6917, 0.5583, 0.6917, 0.5583, 0.6917, 0.5583, 0.6917, 0.5583, 0.6917, 0.5583, 0.6917, 0.5583, 0.6917, 0.5583, 0.6917, 0.5583, 0.6917, 0.5583, 0.6917, 0.5583, 0.6917, 0.5583, 0.6917, 0.5583, 0.307, 0.1598, 0.307, 0.1598, 0.307, 0.1598, 0.307, 0.1598, 0.3206, 0.1598, 0.3206, 0.1598, 0.3206, 0.1598, 0.3206, 0.1598, 0.3206, 0.1598, 0.3206, 0.1598, 0.3206, 0.1598, 0.3206, 0.1598, 0.3206, 0.1598, 0.3206, 0.1598, 0.3206, 0.1598, 0.3206, 0.1598, 0.6917, 0.5583, 0.6917, 0.5583, 0.6917, 0.5583, 0.6917, 0.5583, 0.307, 0.1598, 0.307, 0.1598, 0.307, 0.1598, 0.307, 0.1598, 0.3206, 0.1598, 0.3206, 0.1598, 0.3206, 0.1598, 0.3206, 0.1598, 0.3206, 0.1598, 0.3206, 0.1598, 0.3206, 0.1598, 0.3206, 0.1598, 0.6917, 0.5583, 0.6917, 0.5583, 0.6917, 0.5583, 0.6917, 0.5583, 0.6917, 0.5583, 0.6917, 0.5583, 0.6917, 0.5583, 0.6917, 0.5583, 0.6917, 0.5583, 0.6917, 0.5583, 0.6917, 0.5583, 0.6917, 0.5583, 0.6917, 0.5583, 0.6917, 0.5583, 0.6917, 0.5583, 0.6917, 0.5583, 0.6917, 0.5583, 0.6917, 0.5583, 0.6917, 0.5583, 0.6917, 0.5583, 0.6917, 0.5583, 0.6917, 0.5583, 0.6917, 0.5583, 0.6917, 0.5583, 0.6917, 0.5583, 0.6917, 0.5583, 0.6917, 0.5583, 0.6917, 0.5583, 0.6917, 0.5583, 0.6917, 0.5583, 0.6917, 0.5583, 0.6917, 0.5583, 0.6917, 0.5583, 0.6917, 0.5583, 0.6917, 0.5583, 0.6917, 0.5583, 0.6917, 0.5583, 0.6917, 0.5583, 0.6917, 0.5583, 0.6917, 0.5583, 0.6917, 0.5583, 0.6917, 0.5583, 0.6917, 0.5583, 0.6917, 0.5583, 0.6917, 0.5583, 0.6917, 0.5583, 0.6917, 0.5583, 0.6917, 0.5583, 0.6917, 0.5583, 0.6917, 0.5583, 0.6917, 0.5583, 0.6917, 0.5583, 0.6917, 0.5583, 0.6917, 0.5583, 0.6917, 0.5583, 0.6917, 0.5583, 0.6917, 0.5583, 0.6917, 0.5583, 0.6917, 0.5583, 0.6917, 0.5583, 0.6917, 0.5583, 0.6917, 0.5583, 0.6917, 0.5583, 0.6917, 0.5583, 0.6917, 0.5583, 0.6917, 0.5583, 0.6917, 0.5583, 0.6917, 0.5583, 0.6917, 0.5583, 0.6917, 0.5583, 0.6917, 0.5583, 0.6917, 0.5583, 0.6917, 0.5583, 0.6917, 0.5583, 0.6917, 0.5583, 0.6917, 0.5583, 0.6917, 0.5583, 0.6917, 0.5583, 0.6917, 0.5583, 0.6917, 0.5583, 0.6917, 0.5583, 0.6917, 0.5583, 0.6917, 0.5583, 0.6917, 0.5583, 0.6917, 0.5583, 0.6917, 0.5583, 0.6917, 0.5583, 0.6917, 0.5583, 0.6917, 0.5583, 0.6917, 0.5583, 0.6917, 0.5583, 0.6917, 0.5583, 0.6917, 0.5583, 0.6917, 0.5583, 0.6917, 0.5583, 0.6917, 0.5583, 0.6917, 0.5583, 0.6917, 0.5583, 0.6917, 0.5583, 0.6917, 0.5583, 0.6917, 0.5583, 0.6917, 0.5583, 0.6917, 0.5583, 0.6917, 0.5583, 0.6917, 0.5583, 0.6917, 0.5583, 0.6917, 0.5583, 0.6917, 0.5583, 0.6917, 0.5583, 0.6917, 0.5583, 0.6917, 0.5583, 0.6917, 0.5583, 0.6917, 0.5583, 0.6917, 0.5583, 0.6917, 0.5583, 0.6917, 0.5583, 0.6917, 0.5583, 0.6917, 0.5583, 0.6917, 0.5583, 0.6917, 0.5583, 0.6917, 0.5583, 0.6917, 0.5583, 0.6917, 0.5583, 0.6917, 0.5583, 0.6917, 0.5583, 0.6917, 0.5583, 0.6917, 0.5583, 0.6917, 0.5583, 0.6917, 0.5583, 0.6917, 0.5583, 0.6917, 0.5583, 0.6917, 0.5583, 0.6917, 0.5583, 0.6917, 0.5583, 0.6917, 0.5583, 0.6917, 0.5583, 0.6917, 0.5583, 0.6917, 0.5583, 0.6917, 0.5583, 0.6917, 0.5583, 0.6917, 0.5583, 0.6917, 0.5583, 0.6917, 0.5583, 0.6917, 0.5583, 0.6917, 0.5583, 0.6917, 0.5583, 0.6917, 0.5583, 0.6917, 0.5583, 0.6917, 0.5583, 0.6917, 0.5583, 0.6917, 0.5583, 0.6917, 0.5583, 0.6917, 0.5583, 0.6917, 0.5583, 0.6917, 0.5583, 0.6917, 0.5583, 0.6917, 0.5583, 0.6917, 0.5583, 0.6917, 0.5583, 0.6917, 0.5583, 0.6917, 0.5583, 0.6917, 0.5583, 0.6917, 0.5583, 0.6917, 0.5583, 0.6917, 0.5583, 0.6917, 0.5583, 0.6917, 0.5583, 0.6917, 0.5583, 0.6917, 0.5583, 0.6917, 0.5583, 0.6917, 0.5583, 0.6917, 0.5583, 0.6917, 0.5583, 0.6917, 0.5583, 0.6917, 0.5583, 0.6917, 0.5583, 0.6917, 0.5583, 0.6917, 0.5583, 0.6917, 0.5583, 0.6917, 0.5583, 0.6917, 0.5583, 0.6917, 0.5583, 0.6917, 0.5583, 0.6917, 0.5583, 0.6917, 0.5583, 0.6917, 0.5583, 0.6917, 0.5583, 0.6917, 0.5583, 0.6917, 0.5583, 0.6917, 0.5583, 0.6917, 0.5583, 0.6917, 0.5583, 0.6917, 0.5583, 0.6917, 0.5583, 0.6917, 0.5583, 0.6917, 0.5583, 0.6917, 0.5583, 0.6917, 0.5583, 0.6917, 0.5583, 0.6917, 0.5583, 0.6917, 0.5583, 0.6917, 0.5583, 0.6917, 0.5583, 0.6917, 0.5583, 0.6917, 0.5583, 0.6917, 0.5583, 0.6917, 0.5583, 0.6917, 0.5583, 0.6995, 0.5622, 0.6995, 0.5622, 0.6995, 0.5622, 0.6995, 0.5622, 0.6917, 0.5583, 0.6917, 0.5583, 0.6917, 0.5583, 0.6917, 0.5583, 0.6917, 0.5583, 0.6917, 0.5583, 0.6917, 0.5583, 0.6917, 0.5583, 0.6917, 0.5583, 0.6917, 0.5583, 0.6917, 0.5583, 0.6917, 0.5583, 0.9495, 0.9489, 0.9495, 0.9489, 0.9495, 0.9489, 0.9495, 0.9489, 0.6917, 0.5583, 0.6917, 0.5583, 0.6917, 0.5583, 0.6917, 0.5583, 0.6917, 0.5583, 0.6917, 0.5583, 0.6917, 0.5583, 0.6917, 0.5583, 0.6917, 0.5583, 0.6917, 0.5583, 0.6917, 0.5583, 0.6917, 0.5583, 0.9417, 0.9177, 0.9417, 0.9177, 0.9417, 0.9177, 0.9417, 0.9177, 0.9495, 0.9489, 0.9495, 0.9489, 0.9495, 0.9489, 0.9495, 0.9489, 0.9495, 0.9489, 0.9495, 0.9489, 0.9495, 0.9489, 0.9495, 0.9489, 0.9495, 0.9489, 0.9495, 0.9489, 0.9495, 0.9489, 0.9495, 0.9489, 0.6917, 0.5583, 0.6917, 0.5583, 0.6917, 0.5583, 0.6917, 0.5583, 0.6917, 0.5583, 0.6917, 0.5583, 0.6917, 0.5583, 0.6917, 0.5583, 0.348, 0.1755, 0.348, 0.1755, 0.348, 0.1755, 0.348, 0.1755, 0.348, 0.1755, 0.348, 0.1755, 0.348, 0.1755, 0.348, 0.1755, 0.348, 0.1755, 0.348, 0.1755, 0.348, 0.1755, 0.348, 0.1755, 0.6917, 0.5583, 0.6917, 0.5583, 0.6917, 0.5583, 0.6917, 0.5583, 0.1761, 0.1833, 0.1761, 0.1833, 0.1761, 0.1833, 0.1761, 0.1833, 0.1761, 0.1833, 0.1761, 0.1833, 0.1761, 0.1833, 0.1761, 0.1833, 0.1761, 0.1833, 0.1761, 0.1833, 0.1761, 0.1833, 0.1761, 0.1833, 0.1761, 0.1833, 0.1761, 0.1833, 0.1761, 0.1833, 0.1761, 0.1833, 0.6917, 0.5583, 0.6917, 0.5583, 0.6917, 0.5583, 0.6917, 0.5583, 0.6917, 0.5583, 0.6917, 0.5583, 0.6917, 0.5583, 0.6917, 0.5583, 0.6917, 0.5583, 0.6917, 0.5583, 0.6917, 0.5583, 0.6917, 0.5583, 0.6917, 0.5583, 0.6917, 0.5583, 0.6917, 0.5583, 0.6917, 0.5583, 0.6917, 0.5583, 0.6917, 0.5583, 0.6917, 0.5583, 0.6917, 0.5583, 0.6917, 0.5583, 0.6917, 0.5583, 0.6917, 0.5583, 0.6917, 0.5583, 0.6917, 0.5583, 0.6917, 0.5583, 0.6917, 0.5583, 0.6917, 0.5583, 0.6917, 0.5583, 0.6917, 0.5583, 0.6917, 0.5583, 0.6917, 0.5583, 0.6917, 0.5583, 0.6917, 0.5583, 0.6917, 0.5583, 0.6917, 0.5583, 0.6917, 0.5583, 0.6917, 0.5583, 0.6917, 0.5583, 0.6917, 0.5583, 0.6917, 0.5583, 0.6917, 0.5583, 0.6917, 0.5583, 0.6917, 0.5583, 0.6917, 0.5583, 0.6917, 0.5583, 0.6917, 0.5583, 0.6917, 0.5583, 0.6917, 0.5583, 0.6917, 0.5583, 0.6917, 0.5583, 0.6917, 0.5583, 0.6917, 0.5583, 0.6917, 0.5583, 0.6917, 0.5583, 0.6917, 0.5583, 0.6917, 0.5583, 0.6917, 0.5583, 0.6917, 0.5583, 0.6917, 0.5583, 0.6917, 0.5583, 0.6917, 0.5583, 0.6917, 0.5583, 0.6917, 0.5583, 0.6917, 0.5583, 0.6917, 0.5583, 0.6917, 0.5583, 0.6917, 0.5583, 0.6917, 0.5583, 0.6917, 0.5583, 0.6917, 0.5583, 0.6917, 0.5583, 0.6917, 0.5583, 0.6917, 0.5583, 0.6917, 0.5583, 0.6917, 0.5583, 0.6917, 0.5583, 0.6917, 0.5583, 0.6917, 0.5583, 0.6917, 0.5583, 0.6917, 0.5583, 0.6917, 0.5583, 0.6917, 0.5583, 0.6917, 0.5583, 0.6917, 0.5583, 0.6917, 0.5583, 0.6917, 0.5583, 0.6917, 0.5583, 0.6917, 0.5583, 0.6917, 0.5583, 0.6917, 0.5583, 0.6917, 0.5583, 0.6917, 0.5583, 0.6917, 0.5583, 0.6917, 0.5583, 0.6917, 0.5583, 0.6917, 0.5583, 0.6917, 0.5583, 0.6917, 0.5583, 0.6917, 0.5583, 0.6917, 0.5583, 0.6917, 0.5583, 0.6917, 0.5583, 0.6917, 0.5583, 0.6917, 0.5583, 0.6917, 0.5583, 0.6917, 0.5583, 0.6917, 0.5583, 0.6917, 0.5583, 0.6917, 0.5583, 0.6917, 0.5583, 0.6917, 0.5583, 0.6917, 0.5583, 0.6917, 0.5583, 0.6917, 0.5583, 0.6995, 0.5622, 0.6917, 0.5583, 0.6917, 0.5583])
_ca = me_cube_006.color_attributes.new('Col', 'BYTE_COLOR', 'CORNER')
_ca.data.foreach_set('color', [1.0, 1.0, 1.0, 1.0, 1.0, 1.0, 1.0, 1.0, 1.0, 1.0, 1.0, 1.0, 1.0, 1.0, 1.0, 1.0, 1.0, 1.0, 1.0, 1.0, 1.0, 1.0, 1.0, 1.0, 1.0, 1.0, 1.0, 1.0, 1.0, 1.0, 1.0, 1.0, 1.0, 1.0, 1.0, 1.0, 1.0, 1.0, 1.0, 1.0, 1.0, 1.0, 1.0, 1.0, 1.0, 1.0, 1.0, 1.0, 1.0, 1.0, 1.0, 1.0, 1.0, 1.0, 1.0, 1.0, 1.0, 1.0, 1.0, 1.0, 1.0, 1.0, 1.0, 1.0, 1.0, 1.0, 1.0, 1.0, 1.0, 1.0, 1.0, 1.0, 1.0, 1.0, 1.0, 1.0, 1.0, 1.0, 1.0, 1.0, 1.0, 1.0, 1.0, 1.0, 1.0, 1.0, 1.0, 1.0, 1.0, 1.0, 1.0, 1.0, 1.0, 1.0, 1.0, 1.0, 1.0, 1.0, 1.0, 1.0, 1.0, 1.0, 1.0, 1.0, 1.0, 1.0, 1.0, 1.0, 1.0, 1.0, 1.0, 1.0, 1.0, 1.0, 1.0, 1.0, 1.0, 1.0, 1.0, 1.0, 1.0, 1.0, 1.0, 1.0, 1.0, 1.0, 1.0, 1.0, 1.0, 1.0, 1.0, 1.0, 1.0, 1.0, 1.0, 1.0, 1.0, 1.0, 1.0, 1.0, 1.0, 1.0, 1.0, 1.0, 1.0, 1.0, 1.0, 1.0, 1.0, 1.0, 1.0, 1.0, 1.0, 1.0, 1.0, 1.0, 1.0, 1.0, 1.0, 1.0, 1.0, 1.0, 1.0, 1.0, 1.0, 1.0, 1.0, 1.0, 1.0, 1.0, 1.0, 1.0, 1.0, 1.0, 1.0, 1.0, 1.0, 1.0, 1.0, 1.0, 1.0, 1.0, 1.0, 1.0, 1.0, 1.0, 1.0, 1.0, 1.0, 1.0, 1.0, 1.0, 1.0, 1.0, 1.0, 1.0, 1.0, 1.0, 1.0, 1.0, 1.0, 1.0, 1.0, 1.0, 1.0, 1.0, 1.0, 1.0, 1.0, 1.0, 1.0, 1.0, 1.0, 1.0, 1.0, 1.0, 1.0, 1.0, 1.0, 1.0, 1.0, 1.0, 1.0, 1.0, 1.0, 1.0, 1.0, 1.0, 1.0, 1.0, 1.0, 1.0, 1.0, 1.0, 1.0, 1.0, 1.0, 1.0, 1.0, 1.0, 1.0, 1.0, 1.0, 1.0, 1.0, 1.0, 1.0, 1.0, 1.0, 1.0, 1.0, 1.0, 1.0, 1.0, 1.0, 1.0, 1.0, 1.0, 1.0, 1.0, 1.0, 1.0, 1.0, 1.0, 1.0, 1.0, 1.0, 1.0, 1.0, 1.0, 1.0, 1.0, 1.0, 1.0, 1.0, 1.0, 1.0, 1.0, 1.0, 1.0, 1.0, 1.0, 1.0, 1.0, 1.0, 1.0, 1.0, 1.0, 1.0, 1.0, 1.0, 1.0, 1.0, 1.0, 1.0, 1.0, 1.0, 1.0, 1.0, 1.0, 1.0, 1.0, 1.0, 1.0, 1.0, 1.0, 1.0, 1.0, 1.0, 1.0, 1.0, 1.0, 1.0, 1.0, 1.0, 1.0, 1.0, 1.0, 1.0, 1.0, 1.0, 1.0, 1.0, 1.0, 1.0, 1.0, 1.0, 1.0, 1.0, 1.0, 1.0, 1.0, 1.0, 1.0, 1.0, 1.0, 1.0, 1.0, 1.0, 1.0, 1.0, 1.0, 1.0, 1.0, 1.0, 1.0, 1.0, 1.0, 1.0, 1.0, 1.0, 1.0, 1.0, 1.0, 1.0, 1.0, 1.0, 1.0, 1.0, 1.0, 1.0, 1.0, 1.0, 1.0, 1.0, 1.0, 1.0, 1.0, 1.0, 1.0, 1.0, 1.0, 1.0, 1.0, 1.0, 1.0, 1.0, 1.0, 1.0, 1.0, 1.0, 1.0, 1.0, 1.0, 1.0, 1.0, 1.0, 1.0, 1.0, 1.0, 1.0, 1.0, 1.0, 1.0, 1.0, 1.0, 1.0, 1.0, 1.0, 1.0, 1.0, 1.0, 1.0, 1.0, 1.0, 1.0, 1.0, 1.0, 1.0, 1.0, 1.0, 1.0, 1.0, 1.0, 1.0, 1.0, 1.0, 1.0, 1.0, 1.0, 1.0, 1.0, 1.0, 1.0, 1.0, 1.0, 1.0, 1.0, 1.0, 1.0, 1.0, 1.0, 1.0, 1.0, 1.0, 1.0, 1.0, 1.0, 1.0, 1.0, 1.0, 1.0, 1.0, 1.0, 1.0, 1.0, 1.0, 1.0, 1.0, 1.0, 1.0, 1.0, 1.0, 1.0, 1.0, 1.0, 1.0, 1.0, 1.0, 1.0, 1.0, 1.0, 1.0, 1.0, 1.0, 1.0, 1.0, 1.0, 1.0, 1.0, 1.0, 1.0, 1.0, 1.0, 1.0, 1.0, 1.0, 1.0, 1.0, 1.0, 1.0, 1.0, 1.0, 1.0, 1.0, 1.0, 1.0, 1.0, 1.0, 1.0, 1.0, 1.0, 1.0, 1.0, 1.0, 1.0, 1.0, 1.0, 1.0, 1.0, 1.0, 1.0, 1.0, 1.0, 1.0, 1.0, 1.0, 1.0, 1.0, 1.0, 1.0, 1.0, 1.0, 1.0, 1.0, 1.0, 1.0, 1.0, 1.0, 1.0, 1.0, 1.0, 1.0, 1.0, 1.0, 1.0, 1.0, 1.0, 1.0, 1.0, 1.0, 1.0, 1.0, 1.0, 1.0, 1.0, 1.0, 1.0, 1.0, 1.0, 1.0, 1.0, 1.0, 1.0, 1.0, 1.0, 1.0, 1.0, 1.0, 1.0, 1.0, 1.0, 1.0, 1.0, 1.0, 1.0, 1.0, 1.0, 1.0, 1.0, 1.0, 1.0, 1.0, 1.0, 1.0, 1.0, 1.0, 1.0, 1.0, 1.0, 1.0, 1.0, 1.0, 1.0, 1.0, 1.0, 1.0, 1.0, 1.0, 1.0, 1.0, 1.0, 1.0, 1.0, 1.0, 1.0, 1.0, 1.0, 1.0, 1.0, 1.0, 1.0, 1.0, 1.0, 1.0, 1.0, 1.0, 1.0, 1.0, 1.0, 1.0, 1.0, 1.0, 1.0, 1.0, 1.0, 1.0, 1.0, 1.0, 1.0, 1.0, 1.0, 1.0, 1.0, 1.0, 1.0, 1.0, 1.0, 1.0, 1.0, 1.0, 1.0, 1.0, 1.0, 1.0, 1.0, 1.0, 1.0, 1.0, 1.0, 1.0, 1.0, 1.0, 1.0, 1.0, 1.0, 1.0, 1.0, 1.0, 1.0, 1.0, 1.0, 1.0, 1.0, 1.0, 1.0, 1.0, 1.0, 1.0, 1.0, 1.0, 1.0, 1.0, 1.0, 1.0, 1.0, 1.0, 1.0, 1.0, 1.0, 1.0, 1.0, 1.0, 1.0, 1.0, 1.0, 1.0, 1.0, 1.0, 1.0, 1.0, 1.0, 1.0, 1.0, 1.0, 1.0, 1.0, 1.0, 1.0, 1.0, 1.0, 1.0, 1.0, 1.0, 1.0, 1.0, 1.0, 1.0, 1.0, 1.0, 1.0, 1.0, 1.0, 1.0, 1.0, 1.0, 1.0, 1.0, 1.0, 1.0, 1.0, 1.0, 1.0, 1.0, 1.0, 1.0, 1.0, 1.0, 1.0, 1.0, 1.0, 1.0, 1.0, 1.0, 1.0, 1.0, 1.0, 1.0, 1.0, 1.0, 1.0, 1.0, 1.0, 1.0, 1.0, 1.0, 1.0, 1.0, 1.0, 1.0, 1.0, 1.0, 1.0, 1.0, 1.0, 1.0, 1.0, 1.0, 1.0, 1.0, 1.0, 1.0, 1.0, 1.0, 1.0, 1.0, 1.0, 1.0, 1.0, 1.0, 1.0, 1.0, 1.0, 1.0, 1.0, 1.0, 1.0, 1.0, 1.0, 1.0, 1.0, 1.0, 1.0, 1.0, 1.0, 1.0, 1.0, 1.0, 1.0, 1.0, 1.0, 1.0, 1.0, 1.0, 1.0, 1.0, 1.0, 1.0, 1.0, 1.0, 1.0, 1.0, 1.0, 1.0, 1.0, 1.0, 1.0, 1.0, 1.0, 1.0, 1.0, 1.0, 1.0, 1.0, 1.0, 1.0, 1.0, 1.0, 1.0, 1.0, 1.0, 1.0, 1.0, 1.0, 1.0, 1.0, 1.0, 1.0, 1.0, 1.0, 1.0, 1.0, 1.0, 1.0, 1.0, 1.0, 1.0, 1.0, 1.0, 1.0, 1.0, 1.0, 1.0, 1.0, 1.0, 1.0, 1.0, 1.0, 1.0, 1.0, 1.0, 1.0, 1.0, 1.0, 1.0, 1.0, 1.0, 1.0, 1.0, 1.0, 1.0, 1.0, 1.0, 1.0, 1.0, 1.0, 1.0, 1.0, 1.0, 1.0, 1.0, 1.0, 1.0, 1.0, 1.0, 1.0, 1.0, 1.0, 1.0, 1.0, 1.0, 1.0, 1.0, 1.0, 1.0, 1.0, 1.0, 1.0, 1.0, 1.0, 1.0, 1.0, 1.0, 1.0, 1.0, 1.0, 1.0, 1.0, 1.0, 1.0, 1.0, 1.0, 1.0, 1.0, 1.0, 1.0, 1.0, 1.0, 1.0, 1.0, 1.0, 1.0, 1.0, 1.0, 1.0, 1.0, 1.0, 1.0, 1.0, 1.0, 1.0, 1.0, 1.0, 1.0, 1.0, 1.0, 1.0, 1.0, 1.0, 1.0, 1.0, 1.0, 1.0, 1.0, 1.0, 1.0, 1.0, 1.0, 1.0, 1.0, 1.0, 1.0, 1.0, 1.0, 1.0, 1.0, 1.0, 1.0, 1.0, 1.0, 1.0, 1.0, 1.0, 1.0, 1.0, 1.0, 1.0, 1.0, 1.0, 1.0, 1.0, 1.0, 1.0, 1.0, 1.0, 1.0, 1.0, 1.0, 1.0, 1.0, 1.0, 1.0, 1.0, 1.0, 1.0, 1.0, 1.0, 1.0, 1.0, 1.0, 1.0, 1.0, 1.0, 1.0, 1.0, 1.0, 1.0, 1.0, 1.0, 1.0, 1.0, 1.0, 1.0, 1.0, 1.0, 1.0, 1.0, 1.0, 1.0, 1.0, 1.0, 1.0, 1.0, 1.0, 1.0, 1.0, 1.0, 1.0, 1.0, 1.0, 1.0, 1.0, 1.0, 1.0, 1.0, 1.0, 1.0, 1.0, 1.0, 1.0, 1.0, 1.0, 1.0, 1.0, 1.0, 1.0, 1.0, 1.0, 1.0, 1.0, 1.0, 1.0, 1.0, 1.0, 1.0, 1.0, 1.0, 1.0, 1.0, 1.0, 1.0, 1.0, 1.0, 1.0, 1.0, 1.0, 1.0, 1.0, 1.0, 1.0, 1.0, 1.0, 1.0, 1.0, 1.0, 1.0, 1.0, 1.0, 1.0, 1.0, 1.0, 1.0, 1.0, 1.0, 1.0, 1.0, 1.0, 1.0, 1.0, 1.0, 1.0, 1.0, 1.0, 1.0, 1.0, 1.0, 1.0, 1.0, 1.0, 1.0, 1.0, 1.0, 1.0, 1.0, 1.0, 1.0, 1.0, 1.0, 1.0, 1.0, 1.0, 1.0, 1.0, 1.0, 1.0, 1.0, 1.0, 1.0, 1.0, 1.0, 1.0, 1.0, 1.0, 1.0, 1.0, 1.0, 1.0, 1.0, 1.0, 1.0, 1.0, 1.0, 1.0, 1.0, 1.0, 1.0, 1.0, 1.0, 1.0, 1.0, 1.0, 1.0, 1.0, 1.0, 1.0, 1.0, 1.0, 1.0, 1.0, 1.0, 1.0, 1.0, 1.0, 1.0, 1.0, 1.0, 1.0, 1.0, 1.0, 1.0, 1.0, 1.0, 1.0, 1.0, 1.0, 1.0, 1.0, 1.0, 1.0, 1.0, 1.0, 1.0, 1.0, 1.0, 1.0, 1.0, 1.0, 1.0, 1.0, 1.0, 1.0, 1.0, 1.0, 1.0, 1.0, 1.0, 1.0, 1.0, 1.0, 1.0, 1.0, 1.0, 1.0, 1.0, 1.0, 1.0, 1.0, 1.0, 1.0, 1.0, 1.0, 1.0, 1.0, 1.0, 1.0, 1.0, 1.0, 1.0, 1.0, 1.0, 1.0, 1.0, 1.0, 1.0, 1.0, 1.0, 1.0, 1.0, 1.0, 1.0, 1.0, 1.0, 1.0, 1.0, 1.0, 1.0, 1.0, 1.0, 1.0, 1.0, 1.0, 1.0, 1.0, 1.0, 1.0, 1.0, 1.0, 1.0, 1.0, 1.0, 1.0, 1.0, 1.0, 1.0, 1.0, 1.0, 1.0, 1.0, 1.0, 1.0, 1.0, 1.0, 1.0, 1.0, 1.0, 1.0, 1.0, 1.0, 1.0, 1.0, 1.0, 1.0, 1.0, 1.0, 1.0, 1.0, 1.0, 1.0, 1.0, 1.0, 1.0, 1.0, 1.0, 1.0, 1.0, 1.0, 1.0, 1.0, 1.0, 1.0, 1.0, 1.0, 1.0, 1.0, 1.0, 1.0, 1.0, 1.0, 1.0, 1.0, 1.0, 1.0, 1.0, 1.0, 1.0, 1.0, 1.0, 1.0, 1.0, 1.0, 1.0, 1.0, 1.0, 1.0, 1.0, 1.0, 1.0, 1.0, 1.0, 1.0, 1.0, 1.0, 1.0, 1.0, 1.0, 1.0, 1.0, 1.0, 1.0, 1.0, 1.0, 1.0, 1.0, 1.0, 1.0, 1.0, 1.0, 1.0, 1.0, 1.0, 1.0, 1.0, 1.0, 1.0, 1.0, 1.0, 1.0, 1.0, 1.0, 1.0, 1.0, 1.0, 1.0, 1.0, 1.0, 1.0, 1.0, 1.0, 1.0, 1.0, 1.0, 1.0, 1.0, 1.0, 1.0, 1.0, 1.0, 1.0, 1.0, 1.0, 1.0, 1.0, 1.0, 1.0, 1.0, 1.0, 1.0, 1.0, 1.0, 1.0, 1.0, 1.0, 1.0, 1.0, 1.0, 1.0, 1.0, 1.0, 1.0, 1.0, 1.0, 1.0, 1.0, 1.0, 1.0, 1.0, 1.0, 1.0, 1.0, 1.0, 1.0, 1.0, 1.0, 1.0, 1.0, 1.0, 1.0, 1.0, 1.0, 1.0, 1.0, 1.0, 1.0, 1.0, 1.0, 1.0, 1.0, 1.0, 1.0, 1.0, 1.0, 1.0, 1.0, 1.0, 1.0, 1.0, 1.0, 1.0, 1.0, 1.0, 1.0, 1.0, 1.0, 1.0, 1.0, 1.0, 1.0, 1.0, 1.0, 1.0, 1.0, 1.0, 1.0, 1.0, 1.0, 1.0, 1.0, 1.0, 1.0, 1.0, 1.0, 1.0, 1.0, 1.0, 1.0, 1.0, 1.0, 1.0, 1.0, 1.0, 1.0, 1.0, 1.0, 1.0, 1.0, 1.0, 1.0, 1.0, 1.0, 1.0, 1.0, 1.0, 1.0, 1.0, 1.0, 1.0, 1.0, 1.0, 1.0, 1.0, 1.0, 1.0, 1.0, 1.0, 1.0, 1.0, 1.0, 1.0, 1.0, 1.0, 1.0, 1.0, 1.0, 1.0, 1.0, 1.0, 1.0, 1.0, 1.0, 1.0, 1.0, 1.0, 1.0, 1.0, 1.0, 1.0, 1.0, 1.0, 1.0, 1.0, 1.0, 1.0, 1.0, 1.0, 1.0, 1.0, 1.0, 1.0, 1.0, 1.0, 1.0, 1.0, 1.0, 1.0, 1.0, 1.0, 1.0, 1.0, 1.0, 1.0, 1.0, 1.0, 1.0, 1.0, 1.0, 1.0, 1.0, 1.0, 1.0, 1.0, 1.0, 1.0, 1.0, 1.0, 1.0, 1.0, 1.0, 1.0, 1.0, 1.0, 1.0, 1.0, 1.0, 1.0, 1.0, 1.0, 1.0, 1.0, 1.0, 1.0, 1.0, 1.0, 1.0, 1.0, 1.0, 1.0, 1.0, 1.0, 1.0, 1.0, 1.0, 1.0, 1.0, 1.0, 1.0, 1.0, 1.0, 1.0, 1.0, 1.0, 1.0, 1.0, 1.0, 1.0, 1.0, 1.0, 1.0, 1.0, 1.0, 1.0, 1.0, 1.0, 1.0, 1.0, 1.0, 1.0, 1.0, 1.0, 1.0, 1.0, 1.0, 1.0, 1.0, 1.0, 1.0, 1.0, 1.0, 1.0, 1.0, 1.0, 1.0, 1.0, 1.0, 1.0, 1.0, 1.0, 1.0, 1.0, 1.0, 1.0, 1.0, 1.0, 1.0, 1.0, 1.0, 1.0, 1.0, 1.0, 1.0, 1.0, 1.0, 1.0, 1.0, 1.0, 1.0, 1.0, 1.0, 1.0, 1.0, 1.0, 1.0, 1.0, 1.0, 1.0, 1.0, 1.0, 1.0, 1.0, 1.0, 1.0, 1.0, 1.0, 1.0, 1.0, 1.0, 1.0, 1.0, 1.0, 1.0, 1.0, 1.0, 1.0, 1.0, 1.0, 1.0, 1.0, 1.0, 1.0, 1.0, 1.0, 1.0, 1.0, 1.0, 1.0, 1.0, 1.0, 1.0, 1.0, 1.0, 1.0, 1.0, 1.0, 1.0, 1.0, 1.0, 1.0, 1.0, 1.0, 1.0, 1.0, 1.0, 1.0, 1.0, 1.0, 1.0, 1.0, 1.0, 1.0, 1.0, 1.0, 1.0, 1.0, 1.0, 1.0, 1.0, 1.0, 1.0, 1.0, 1.0, 1.0, 1.0, 1.0, 1.0, 1.0, 1.0, 1.0, 1.0, 1.0, 1.0, 1.0, 1.0, 1.0, 1.0, 1.0, 1.0, 1.0, 1.0, 1.0, 1.0, 1.0, 1.0, 1.0, 1.0, 1.0, 1.0, 1.0, 1.0, 1.0, 1.0, 1.0, 1.0, 1.0, 1.0, 1.0, 1.0, 1.0, 1.0, 1.0, 1.0, 1.0, 1.0, 1.0, 1.0, 1.0, 1.0, 1.0, 1.0, 1.0, 1.0, 1.0, 1.0, 1.0, 1.0, 1.0, 1.0, 1.0, 1.0, 1.0, 1.0, 1.0, 1.0, 1.0, 1.0, 1.0, 1.0, 1.0, 1.0, 1.0, 1.0, 1.0, 1.0, 1.0, 1.0, 1.0, 1.0, 1.0, 1.0, 1.0, 1.0, 1.0, 1.0, 1.0, 1.0, 1.0, 1.0, 1.0, 1.0, 1.0, 1.0, 1.0, 1.0, 1.0, 1.0, 1.0, 1.0, 1.0, 1.0, 1.0, 1.0, 1.0, 1.0, 1.0, 1.0, 1.0, 1.0, 1.0, 1.0, 1.0, 1.0, 1.0, 1.0, 1.0, 1.0, 1.0, 1.0, 1.0, 1.0, 1.0, 1.0, 1.0, 1.0, 1.0, 1.0, 1.0, 1.0, 1.0, 1.0, 1.0, 1.0, 1.0, 1.0, 1.0, 1.0, 1.0, 1.0, 1.0, 1.0, 1.0, 1.0, 1.0, 1.0, 1.0, 1.0, 1.0, 1.0, 1.0, 1.0, 1.0, 1.0, 1.0, 1.0, 1.0, 1.0, 1.0, 1.0, 1.0, 1.0, 1.0, 1.0, 1.0, 1.0, 1.0, 1.0, 1.0, 1.0, 1.0, 1.0, 1.0, 1.0, 1.0, 1.0, 1.0, 1.0, 1.0, 1.0, 1.0, 1.0, 1.0, 1.0, 1.0, 1.0, 1.0, 1.0, 1.0, 1.0, 1.0, 1.0, 1.0, 1.0, 1.0, 1.0, 1.0, 1.0, 1.0, 1.0, 1.0, 1.0, 1.0, 1.0, 1.0, 1.0, 1.0, 1.0, 1.0, 1.0, 1.0, 1.0, 1.0, 1.0, 1.0, 1.0, 1.0, 1.0, 1.0, 1.0, 1.0, 1.0, 1.0, 1.0, 1.0, 1.0, 1.0, 1.0, 1.0, 1.0, 1.0, 1.0, 1.0, 1.0, 1.0, 1.0, 1.0, 1.0, 1.0, 1.0, 1.0, 1.0, 1.0, 1.0, 1.0, 1.0, 1.0, 1.0, 1.0, 1.0, 1.0, 1.0, 1.0, 1.0, 1.0, 1.0, 1.0, 1.0, 1.0, 1.0, 1.0, 1.0, 1.0, 1.0, 1.0, 1.0, 1.0, 1.0, 1.0, 1.0, 1.0, 1.0, 1.0, 1.0, 1.0, 1.0, 1.0, 1.0, 1.0, 1.0, 1.0, 1.0, 1.0, 1.0, 1.0, 1.0, 1.0, 1.0, 1.0, 1.0, 1.0, 1.0, 1.0, 1.0, 1.0, 1.0, 1.0, 1.0, 1.0, 1.0, 1.0, 1.0, 1.0, 1.0, 1.0, 1.0, 1.0, 1.0, 1.0, 1.0, 1.0, 1.0, 1.0, 1.0, 1.0, 1.0, 1.0, 1.0, 1.0, 1.0, 1.0, 1.0, 1.0, 1.0, 1.0, 1.0, 1.0, 1.0, 1.0, 1.0, 1.0, 1.0, 1.0, 1.0, 1.0, 1.0, 1.0, 1.0, 1.0, 1.0, 1.0, 1.0, 1.0, 1.0, 1.0, 1.0, 1.0, 1.0, 1.0, 1.0, 1.0, 1.0, 1.0, 1.0, 1.0, 1.0, 1.0, 1.0, 1.0, 1.0, 1.0, 1.0, 1.0, 1.0, 1.0, 1.0, 1.0, 1.0, 1.0, 1.0, 1.0, 1.0, 1.0, 1.0, 1.0, 1.0, 1.0, 1.0, 1.0, 1.0, 1.0, 1.0, 1.0, 1.0, 1.0, 1.0, 1.0, 1.0, 1.0, 1.0, 1.0, 1.0, 1.0, 1.0, 1.0, 1.0, 1.0, 1.0, 1.0, 1.0, 1.0, 1.0, 1.0, 1.0, 1.0, 1.0, 1.0, 1.0, 1.0, 1.0, 1.0, 1.0, 1.0, 1.0, 1.0, 1.0, 1.0, 1.0, 1.0, 1.0, 1.0, 1.0, 1.0, 1.0, 1.0, 1.0, 1.0, 1.0, 1.0, 1.0, 1.0, 1.0, 1.0, 1.0, 1.0, 1.0, 1.0, 1.0, 1.0, 1.0, 1.0, 1.0, 1.0, 1.0, 1.0, 1.0, 1.0, 1.0, 1.0, 1.0, 1.0, 1.0, 1.0, 1.0, 1.0, 1.0, 1.0, 1.0, 1.0, 1.0, 1.0, 1.0, 1.0, 1.0, 1.0, 1.0, 1.0, 1.0, 1.0, 1.0, 1.0, 1.0, 1.0, 1.0, 1.0, 1.0, 1.0, 1.0, 1.0, 1.0, 1.0, 1.0, 1.0, 1.0, 1.0, 1.0, 1.0, 1.0, 1.0, 1.0, 1.0, 1.0, 1.0, 1.0, 1.0, 1.0, 1.0, 1.0, 1.0, 1.0, 1.0, 1.0, 1.0, 1.0, 1.0, 1.0, 1.0, 1.0, 1.0, 1.0, 1.0, 1.0, 1.0, 1.0, 1.0, 1.0, 1.0, 1.0, 1.0, 1.0, 1.0, 1.0, 1.0, 1.0, 1.0, 1.0, 1.0, 1.0, 1.0, 1.0, 1.0, 1.0, 1.0, 1.0, 1.0, 1.0, 1.0, 1.0, 1.0, 1.0, 1.0, 1.0, 1.0, 1.0, 1.0, 1.0, 1.0, 1.0, 1.0, 1.0, 1.0, 1.0, 1.0, 1.0, 1.0, 1.0, 1.0, 1.0, 1.0, 1.0, 1.0, 1.0, 1.0, 1.0, 1.0, 1.0, 1.0, 1.0, 1.0, 1.0, 1.0, 1.0, 1.0, 1.0, 1.0, 1.0, 1.0, 1.0, 1.0, 1.0, 1.0, 1.0, 1.0, 1.0, 1.0, 1.0, 1.0, 1.0, 1.0, 1.0, 1.0, 1.0, 1.0, 1.0, 1.0, 1.0, 1.0, 1.0, 1.0, 1.0, 1.0, 1.0, 1.0, 1.0, 1.0, 1.0, 1.0, 1.0, 1.0, 1.0, 1.0, 1.0, 1.0, 1.0, 1.0, 1.0, 1.0, 1.0, 1.0, 1.0, 1.0, 1.0, 1.0, 1.0, 1.0, 1.0, 1.0, 1.0, 1.0, 1.0, 1.0, 1.0, 1.0, 1.0, 1.0, 1.0, 1.0, 1.0, 1.0, 1.0, 1.0, 1.0, 1.0, 1.0, 1.0, 1.0, 1.0, 1.0, 1.0, 1.0, 1.0, 1.0, 1.0, 1.0, 1.0, 1.0, 1.0, 1.0, 1.0, 1.0, 1.0, 1.0, 1.0, 1.0, 1.0, 1.0, 1.0, 1.0, 1.0, 1.0, 1.0, 1.0, 1.0, 1.0, 1.0, 1.0, 1.0, 1.0, 1.0, 1.0, 1.0, 1.0, 1.0, 1.0, 1.0, 1.0, 1.0, 1.0, 1.0, 1.0, 1.0, 1.0, 1.0, 1.0, 1.0, 1.0, 1.0, 1.0, 1.0, 1.0, 1.0, 1.0, 1.0, 1.0, 1.0, 1.0, 1.0, 1.0, 1.0, 1.0, 1.0, 1.0, 1.0, 1.0, 1.0, 1.0, 1.0, 1.0, 1.0, 1.0, 1.0, 1.0, 1.0, 1.0, 1.0, 1.0, 1.0, 1.0, 1.0, 1.0, 1.0, 1.0, 1.0, 1.0, 1.0, 1.0, 1.0, 1.0, 1.0, 1.0, 1.0, 1.0, 1.0, 1.0, 1.0, 1.0, 1.0, 1.0, 1.0, 1.0, 1.0, 1.0, 1.0, 1.0, 1.0, 1.0, 1.0, 1.0, 1.0, 1.0, 1.0, 1.0, 1.0, 1.0, 1.0, 1.0, 1.0, 1.0, 1.0, 1.0, 1.0, 1.0, 1.0, 1.0, 1.0, 1.0, 1.0, 1.0, 1.0, 1.0, 1.0, 1.0, 1.0, 1.0, 1.0, 1.0, 1.0, 1.0, 1.0, 1.0, 1.0, 1.0, 1.0, 1.0, 1.0, 1.0, 1.0, 1.0, 1.0, 1.0, 1.0, 1.0, 1.0, 1.0, 1.0, 1.0, 1.0, 1.0, 1.0, 1.0, 1.0, 1.0, 1.0, 1.0, 1.0, 1.0, 1.0, 1.0, 1.0, 1.0, 1.0, 1.0, 1.0, 1.0, 1.0, 1.0, 1.0, 1.0, 1.0, 1.0, 1.0, 1.0, 1.0, 1.0, 1.0, 1.0, 1.0, 1.0, 1.0, 1.0, 1.0, 1.0, 1.0, 1.0, 1.0, 1.0, 1.0, 1.0, 1.0, 1.0, 1.0, 1.0, 1.0, 1.0, 1.0, 1.0, 1.0, 1.0, 1.0, 1.0, 1.0, 1.0, 1.0, 1.0, 1.0, 1.0, 1.0, 1.0, 1.0, 1.0, 1.0, 1.0, 1.0, 1.0, 1.0, 1.0, 1.0, 1.0, 1.0, 1.0, 1.0, 1.0, 1.0, 1.0, 1.0, 1.0, 1.0, 1.0, 1.0, 1.0, 1.0, 1.0, 1.0, 1.0, 1.0, 1.0, 1.0, 1.0, 1.0, 1.0, 1.0, 1.0, 1.0, 1.0, 1.0, 1.0, 1.0, 1.0, 1.0, 1.0, 1.0, 1.0, 1.0, 1.0, 1.0, 1.0, 1.0, 1.0, 1.0, 1.0, 1.0, 1.0, 1.0, 1.0, 1.0, 1.0, 1.0, 1.0, 1.0, 1.0, 1.0, 1.0, 1.0, 1.0, 1.0, 1.0, 1.0, 1.0, 1.0, 1.0, 1.0, 1.0, 1.0, 1.0, 1.0, 1.0, 1.0, 1.0, 1.0, 1.0, 1.0, 1.0, 1.0, 1.0, 1.0, 1.0, 1.0, 1.0, 1.0, 1.0, 1.0, 1.0, 1.0, 1.0, 1.0, 1.0, 1.0, 1.0, 1.0, 1.0, 1.0, 1.0, 1.0, 1.0, 1.0, 1.0, 1.0, 1.0, 1.0, 1.0, 1.0, 1.0, 1.0, 1.0, 1.0, 1.0, 1.0, 1.0, 1.0, 1.0, 1.0, 1.0, 1.0, 1.0, 1.0, 1.0, 1.0, 1.0, 1.0, 1.0, 1.0, 1.0, 1.0, 1.0, 1.0, 1.0, 1.0, 1.0, 1.0, 1.0, 1.0, 1.0, 1.0, 1.0, 1.0, 1.0, 1.0, 1.0, 1.0, 1.0, 1.0, 1.0, 1.0, 1.0, 1.0, 1.0, 1.0, 1.0, 1.0, 1.0, 1.0, 1.0, 1.0, 1.0, 1.0, 1.0, 1.0, 1.0, 1.0, 1.0, 1.0, 1.0, 1.0, 1.0, 1.0, 1.0, 1.0, 1.0, 1.0, 1.0, 1.0, 1.0, 1.0, 1.0, 1.0, 1.0, 1.0, 1.0, 1.0, 1.0, 1.0, 1.0, 1.0, 1.0, 1.0, 1.0, 1.0, 1.0, 1.0, 1.0, 1.0, 1.0, 1.0, 1.0, 1.0, 1.0, 1.0, 1.0, 1.0, 1.0, 1.0, 1.0, 1.0, 1.0, 1.0, 1.0, 1.0, 1.0, 1.0, 1.0, 1.0, 1.0, 1.0, 1.0, 1.0, 1.0, 1.0, 1.0, 1.0, 1.0, 1.0, 1.0, 1.0, 1.0, 1.0, 1.0, 1.0, 1.0, 1.0, 1.0, 1.0, 1.0, 1.0, 1.0, 1.0, 1.0, 1.0, 1.0, 1.0, 1.0, 1.0, 1.0, 1.0, 1.0, 1.0, 1.0, 1.0, 1.0, 1.0, 1.0, 1.0, 1.0, 1.0, 1.0, 1.0, 1.0, 1.0, 1.0, 1.0, 1.0, 1.0, 1.0, 1.0, 1.0, 1.0, 1.0, 1.0, 1.0, 1.0, 1.0, 1.0, 1.0, 1.0, 1.0, 1.0, 1.0, 1.0, 1.0, 1.0, 1.0, 1.0, 1.0, 1.0, 1.0, 1.0, 1.0, 1.0, 1.0, 1.0, 1.0, 1.0, 1.0, 1.0, 1.0, 1.0, 1.0, 1.0, 1.0, 1.0, 1.0, 1.0, 1.0, 1.0, 1.0, 1.0, 1.0, 1.0, 1.0, 1.0, 1.0, 1.0, 1.0, 1.0, 1.0, 1.0, 1.0, 1.0, 1.0, 1.0, 1.0, 1.0, 1.0, 1.0, 1.0, 1.0, 1.0, 1.0, 1.0, 1.0, 1.0, 1.0, 1.0, 1.0, 1.0, 1.0, 1.0, 1.0, 1.0, 1.0, 1.0, 1.0, 1.0, 1.0, 1.0, 1.0, 1.0, 1.0, 1.0, 1.0, 1.0, 1.0, 1.0, 1.0, 1.0, 1.0, 1.0, 1.0, 1.0, 1.0, 1.0, 1.0, 1.0, 1.0, 1.0, 1.0, 1.0, 1.0, 1.0, 1.0, 1.0, 1.0, 1.0, 1.0, 1.0, 1.0, 1.0, 1.0, 1.0, 1.0, 1.0, 1.0, 1.0, 1.0, 1.0, 1.0, 1.0, 1.0, 1.0, 1.0, 1.0, 1.0, 1.0, 1.0, 1.0, 1.0, 1.0, 1.0, 1.0, 1.0, 1.0, 1.0, 1.0, 1.0, 1.0, 1.0, 1.0, 1.0, 1.0, 1.0, 1.0, 1.0, 1.0, 1.0, 1.0, 1.0, 1.0, 1.0, 1.0, 1.0, 1.0, 1.0, 1.0, 1.0, 1.0, 1.0, 1.0, 1.0, 1.0, 1.0, 1.0, 1.0, 1.0, 1.0, 1.0, 1.0, 1.0, 1.0, 1.0, 1.0, 1.0, 1.0, 1.0, 1.0, 1.0, 1.0, 1.0, 1.0, 1.0, 1.0, 1.0, 1.0, 1.0, 1.0, 1.0, 1.0, 1.0, 1.0, 1.0, 1.0, 1.0, 1.0, 1.0, 1.0, 1.0, 1.0, 1.0, 1.0, 1.0, 1.0, 1.0, 1.0, 1.0, 1.0, 1.0, 1.0, 1.0, 1.0, 1.0, 1.0, 1.0, 1.0, 1.0, 1.0, 1.0, 1.0, 1.0, 1.0, 1.0, 1.0, 1.0, 1.0, 1.0, 1.0, 1.0, 1.0, 1.0, 1.0, 1.0, 1.0, 1.0, 1.0, 1.0, 1.0, 1.0, 1.0, 1.0, 1.0, 1.0, 1.0, 1.0, 1.0, 1.0, 1.0, 1.0, 1.0, 1.0, 1.0, 1.0, 1.0, 1.0, 1.0, 1.0, 1.0, 1.0, 1.0, 1.0, 1.0, 1.0, 1.0, 1.0, 1.0, 1.0, 1.0, 1.0, 1.0, 1.0, 1.0, 1.0, 1.0, 1.0, 1.0, 1.0, 1.0, 1.0, 1.0, 1.0, 1.0, 1.0, 1.0, 1.0, 1.0, 1.0, 1.0, 1.0, 1.0, 1.0, 1.0, 1.0, 1.0, 1.0, 1.0, 1.0, 1.0, 1.0, 1.0, 1.0, 1.0, 1.0, 1.0, 1.0, 1.0, 1.0, 1.0, 1.0, 1.0, 1.0, 1.0, 1.0, 1.0, 1.0, 1.0, 1.0, 1.0, 1.0, 1.0, 1.0, 1.0, 1.0, 1.0, 1.0, 1.0, 1.0, 1.0, 1.0, 1.0, 1.0, 1.0, 1.0, 1.0, 1.0, 1.0, 1.0, 1.0, 1.0, 1.0, 1.0, 1.0, 1.0, 1.0, 1.0, 1.0, 1.0, 1.0, 1.0, 1.0, 1.0, 1.0, 1.0, 1.0, 1.0, 1.0, 1.0, 1.0, 1.0, 1.0, 1.0, 1.0, 1.0, 1.0, 1.0, 1.0, 1.0, 1.0, 1.0, 1.0, 1.0, 1.0, 1.0, 1.0, 1.0, 1.0, 1.0, 1.0, 1.0, 1.0, 1.0, 1.0, 1.0, 1.0, 1.0, 1.0, 1.0, 1.0, 1.0, 1.0, 1.0, 1.0, 1.0, 1.0, 1.0, 1.0, 1.0, 1.0, 1.0, 1.0, 1.0, 1.0, 1.0, 1.0, 1.0, 1.0, 1.0, 1.0, 1.0, 1.0, 1.0, 1.0, 1.0, 1.0, 1.0, 1.0, 1.0, 1.0, 1.0, 1.0, 1.0, 1.0, 1.0, 1.0, 1.0, 1.0, 1.0, 1.0, 1.0, 1.0, 1.0, 1.0, 1.0, 1.0, 1.0, 1.0, 1.0, 1.0, 1.0, 1.0, 1.0, 1.0, 1.0, 1.0, 1.0, 1.0, 1.0, 1.0, 1.0, 1.0, 1.0, 1.0, 1.0, 1.0, 1.0, 1.0, 1.0, 1.0, 1.0, 1.0, 1.0, 1.0, 1.0, 1.0, 1.0, 1.0, 1.0, 1.0, 1.0, 1.0, 1.0, 1.0, 1.0, 1.0, 1.0, 1.0, 1.0, 1.0, 1.0, 1.0, 1.0, 1.0, 1.0, 1.0, 1.0, 1.0, 1.0, 1.0, 1.0, 1.0, 1.0, 1.0, 1.0, 1.0, 1.0, 1.0, 1.0, 1.0, 1.0, 1.0, 1.0, 1.0, 1.0, 1.0, 1.0, 1.0, 1.0, 1.0, 1.0, 1.0, 1.0, 1.0, 1.0, 1.0, 1.0, 1.0, 1.0, 1.0, 1.0, 1.0, 1.0, 1.0, 1.0, 1.0, 1.0, 1.0, 1.0, 1.0, 1.0, 1.0, 1.0, 1.0, 1.0, 1.0, 1.0, 1.0, 1.0, 1.0, 1.0, 1.0, 1.0, 1.0, 1.0, 1.0, 1.0, 1.0, 1.0, 1.0, 1.0, 1.0, 1.0, 1.0, 1.0, 1.0, 1.0, 1.0, 1.0, 1.0, 1.0, 1.0, 1.0, 1.0, 1.0, 1.0, 1.0, 1.0, 1.0, 1.0, 1.0, 1.0, 1.0, 1.0, 1.0, 1.0, 1.0, 1.0, 1.0, 1.0, 1.0, 1.0, 1.0, 1.0, 1.0, 1.0, 1.0, 1.0, 1.0, 1.0, 1.0, 1.0, 1.0, 1.0, 1.0, 1.0, 1.0, 1.0, 1.0, 1.0, 1.0, 1.0, 1.0, 1.0, 1.0, 1.0, 1.0, 1.0, 1.0, 1.0, 1.0, 1.0, 1.0, 1.0, 1.0, 1.0, 1.0, 1.0, 1.0, 1.0, 1.0, 1.0, 1.0, 1.0, 1.0, 1.0, 1.0, 1.0, 1.0, 1.0, 1.0, 1.0, 1.0, 1.0, 1.0, 1.0, 1.0, 1.0, 1.0, 1.0, 1.0, 1.0, 1.0, 1.0, 1.0, 1.0, 1.0, 1.0, 1.0, 1.0, 1.0, 1.0, 1.0, 1.0, 1.0, 1.0, 1.0, 1.0, 1.0, 1.0, 1.0, 1.0, 1.0, 1.0, 1.0, 1.0, 1.0, 1.0, 1.0, 1.0, 1.0, 1.0, 1.0, 1.0, 1.0, 1.0, 1.0, 1.0, 1.0, 1.0, 1.0, 1.0, 1.0, 1.0, 1.0, 1.0, 1.0, 1.0, 1.0, 1.0, 1.0, 1.0, 1.0, 1.0, 1.0, 1.0, 1.0, 1.0, 1.0, 1.0, 1.0, 1.0, 1.0, 1.0, 1.0, 1.0, 1.0, 1.0, 1.0, 1.0, 1.0, 1.0, 1.0, 1.0, 1.0, 1.0, 1.0, 1.0, 1.0, 1.0, 1.0, 1.0, 1.0, 1.0, 1.0, 1.0, 1.0, 1.0, 1.0, 1.0, 1.0, 1.0, 1.0, 1.0, 1.0, 1.0, 1.0, 1.0, 1.0, 1.0, 1.0, 1.0, 1.0, 1.0, 1.0, 1.0, 1.0, 1.0, 1.0, 1.0, 1.0, 1.0, 1.0, 1.0, 1.0, 1.0, 1.0, 1.0, 1.0, 1.0, 1.0, 1.0, 1.0, 1.0, 1.0, 1.0, 1.0, 1.0, 1.0, 1.0, 1.0, 1.0, 1.0, 1.0, 1.0, 1.0, 1.0, 1.0, 1.0, 1.0, 1.0, 1.0, 1.0, 1.0, 1.0, 1.0, 1.0, 1.0, 1.0, 1.0, 1.0, 1.0, 1.0, 1.0, 1.0, 1.0, 1.0, 1.0, 1.0, 1.0, 1.0, 1.0, 1.0, 1.0, 1.0, 1.0, 1.0, 1.0, 1.0, 1.0, 1.0, 1.0, 1.0, 1.0, 1.0, 1.0, 1.0, 1.0, 1.0, 1.0, 1.0, 1.0, 1.0, 1.0, 1.0, 1.0, 1.0, 1.0, 1.0, 1.0, 1.0, 1.0, 1.0, 1.0, 1.0, 1.0, 1.0, 1.0, 1.0, 1.0, 1.0, 1.0, 1.0, 1.0, 1.0, 1.0, 1.0, 1.0, 1.0, 1.0, 1.0, 1.0, 1.0, 1.0, 1.0, 1.0, 1.0, 1.0, 1.0, 1.0, 1.0, 1.0, 1.0, 1.0, 1.0, 1.0, 1.0, 1.0, 1.0, 1.0, 1.0, 1.0, 1.0, 1.0, 1.0, 1.0, 1.0, 1.0, 1.0, 1.0, 1.0, 1.0, 1.0, 1.0, 1.0, 1.0, 1.0, 1.0, 1.0, 1.0, 1.0, 1.0, 1.0, 1.0, 1.0, 1.0, 1.0, 1.0, 1.0, 1.0, 1.0, 1.0, 1.0, 1.0, 1.0, 1.0, 1.0, 1.0, 1.0, 1.0, 1.0, 1.0, 1.0, 1.0, 1.0, 1.0, 1.0, 1.0, 1.0, 1.0, 1.0, 1.0, 1.0, 1.0, 1.0, 1.0, 1.0, 1.0, 1.0, 1.0, 1.0, 1.0, 1.0, 1.0, 1.0, 1.0, 1.0, 1.0, 1.0, 1.0, 1.0, 1.0, 1.0, 1.0, 1.0, 1.0, 1.0, 1.0, 1.0, 1.0, 1.0, 1.0, 1.0, 1.0, 1.0, 1.0, 1.0, 1.0, 1.0, 1.0, 1.0, 1.0, 1.0, 1.0, 1.0, 1.0, 1.0, 1.0, 1.0, 1.0, 1.0, 1.0, 1.0, 1.0, 1.0, 1.0, 1.0, 1.0, 1.0, 1.0, 1.0, 1.0, 1.0, 1.0, 1.0, 1.0, 1.0, 1.0, 1.0, 1.0, 1.0, 1.0, 1.0, 1.0, 1.0, 1.0, 1.0, 1.0, 1.0, 1.0, 1.0, 1.0, 1.0, 1.0, 1.0, 1.0, 1.0, 1.0, 1.0, 1.0, 1.0, 1.0, 1.0, 1.0, 1.0, 1.0, 1.0, 1.0, 1.0, 1.0, 1.0, 1.0, 1.0, 1.0, 1.0, 1.0, 1.0, 1.0, 1.0, 1.0, 1.0, 1.0, 1.0, 1.0, 1.0, 1.0, 1.0, 1.0, 1.0, 1.0, 1.0, 1.0, 1.0, 1.0, 1.0, 1.0, 1.0, 1.0, 1.0, 1.0, 1.0, 1.0, 1.0, 1.0, 1.0, 1.0, 1.0, 1.0, 1.0, 1.0, 1.0, 1.0, 1.0, 1.0, 1.0, 1.0, 1.0, 1.0, 1.0, 1.0, 1.0, 1.0, 1.0, 1.0, 1.0, 1.0, 1.0, 1.0, 1.0, 1.0, 1.0, 1.0, 1.0, 1.0, 1.0, 1.0, 1.0, 1.0, 1.0, 1.0, 1.0, 1.0, 1.0, 1.0, 1.0, 1.0, 1.0, 1.0, 1.0, 1.0, 1.0, 1.0, 1.0, 1.0, 1.0, 1.0, 1.0, 1.0, 1.0, 1.0, 1.0, 1.0, 1.0, 1.0, 1.0, 1.0, 1.0, 1.0, 1.0, 1.0, 1.0, 1.0, 1.0, 1.0, 1.0, 1.0, 1.0, 1.0, 1.0, 1.0, 1.0, 1.0, 1.0, 1.0, 1.0, 1.0, 1.0, 1.0, 1.0, 1.0, 1.0, 1.0, 1.0, 1.0, 1.0, 1.0, 1.0, 1.0, 1.0, 1.0, 1.0, 1.0, 1.0, 1.0, 1.0, 1.0, 1.0, 1.0, 1.0, 1.0, 1.0, 1.0, 1.0, 1.0, 1.0, 1.0, 1.0, 1.0, 1.0, 1.0, 1.0, 1.0, 1.0, 1.0, 1.0, 1.0, 1.0, 1.0, 1.0, 1.0, 1.0, 1.0, 1.0, 1.0, 1.0, 1.0, 1.0, 1.0, 1.0, 1.0, 1.0, 1.0, 1.0, 1.0, 1.0, 1.0, 1.0, 1.0, 1.0, 1.0, 1.0, 1.0, 1.0, 1.0, 1.0, 1.0, 1.0, 1.0, 1.0, 1.0, 1.0, 1.0, 1.0, 1.0, 1.0, 1.0, 1.0, 1.0, 1.0, 1.0, 1.0, 1.0, 1.0, 1.0, 1.0, 1.0, 1.0, 1.0, 1.0, 1.0, 1.0, 1.0, 1.0, 1.0, 1.0, 1.0, 1.0, 1.0, 1.0, 1.0, 1.0, 1.0, 1.0, 1.0, 1.0, 1.0, 1.0, 1.0, 1.0, 1.0, 1.0, 1.0, 1.0, 1.0, 1.0, 1.0, 1.0, 1.0, 1.0, 1.0, 1.0, 1.0, 1.0, 1.0, 1.0, 1.0, 1.0, 1.0, 1.0, 1.0, 1.0, 1.0, 1.0, 1.0, 1.0, 1.0, 1.0, 1.0, 1.0, 1.0, 1.0, 1.0, 1.0, 1.0, 1.0, 1.0, 1.0, 1.0, 1.0, 1.0, 1.0, 1.0, 1.0, 1.0, 1.0, 1.0, 1.0, 1.0, 1.0, 1.0, 1.0, 1.0, 1.0, 1.0, 1.0, 1.0, 1.0, 1.0, 1.0, 1.0, 1.0, 1.0, 1.0, 1.0, 1.0, 1.0, 1.0, 1.0, 1.0, 1.0, 1.0, 1.0, 1.0, 1.0, 1.0, 1.0, 1.0, 1.0, 1.0, 1.0, 1.0, 1.0, 1.0, 1.0, 1.0, 1.0, 1.0, 1.0, 1.0, 1.0, 1.0, 1.0, 1.0, 1.0, 1.0, 1.0, 1.0, 1.0, 1.0, 1.0, 1.0, 1.0, 1.0, 1.0, 1.0, 1.0, 1.0, 1.0, 1.0, 1.0, 1.0, 1.0, 1.0, 1.0, 1.0, 1.0, 1.0, 1.0, 1.0, 1.0, 1.0, 1.0, 1.0, 1.0, 1.0, 1.0, 1.0, 1.0, 1.0, 1.0, 1.0, 1.0, 1.0, 1.0, 1.0, 1.0, 1.0, 1.0, 1.0, 1.0, 1.0, 1.0, 1.0, 1.0, 1.0, 1.0, 1.0, 1.0, 1.0, 1.0, 1.0, 1.0, 1.0, 1.0, 1.0, 1.0, 1.0, 1.0, 1.0, 1.0, 1.0, 1.0, 1.0, 1.0, 1.0, 1.0, 1.0, 1.0, 1.0, 1.0, 1.0, 1.0, 1.0, 1.0, 1.0, 1.0, 1.0, 1.0, 1.0, 1.0, 1.0, 1.0, 1.0, 1.0, 1.0, 1.0, 1.0, 1.0, 1.0, 1.0, 1.0, 1.0, 1.0, 1.0, 1.0, 1.0, 1.0, 1.0, 1.0, 1.0, 1.0, 1.0, 1.0, 1.0, 1.0, 1.0, 1.0, 1.0, 1.0, 1.0, 1.0, 1.0, 1.0, 1.0, 1.0, 1.0, 1.0, 1.0, 1.0, 1.0, 1.0, 1.0, 1.0, 1.0, 1.0, 1.0, 1.0, 1.0, 1.0, 1.0, 1.0, 1.0, 1.0, 1.0, 1.0, 1.0, 1.0, 1.0, 1.0, 1.0, 1.0, 1.0, 1.0, 1.0, 1.0, 1.0, 1.0, 1.0, 1.0, 1.0, 1.0, 1.0, 1.0, 1.0, 1.0, 1.0, 1.0, 1.0, 1.0, 1.0, 1.0, 1.0, 1.0, 1.0, 1.0, 1.0, 1.0, 1.0, 1.0, 1.0, 1.0, 1.0, 1.0, 1.0, 1.0, 1.0, 1.0, 1.0, 1.0, 1.0, 1.0, 1.0, 1.0, 1.0, 1.0, 1.0, 1.0, 1.0, 1.0, 1.0, 1.0, 1.0, 1.0, 1.0, 1.0, 1.0, 1.0, 1.0, 1.0, 1.0, 1.0, 1.0, 1.0, 1.0, 1.0, 1.0, 1.0, 1.0, 1.0, 1.0, 1.0, 1.0, 1.0, 1.0, 1.0, 1.0, 1.0, 1.0, 1.0, 1.0, 1.0, 1.0, 1.0, 1.0, 1.0, 1.0, 1.0, 1.0, 1.0, 1.0, 1.0, 1.0, 1.0, 1.0, 1.0, 1.0, 1.0, 1.0, 1.0, 1.0, 1.0, 1.0, 1.0, 1.0, 1.0, 1.0, 1.0, 1.0, 1.0, 1.0, 1.0, 1.0, 1.0, 1.0, 1.0, 1.0, 1.0, 1.0, 1.0, 1.0, 1.0, 1.0, 1.0, 1.0, 1.0, 1.0, 1.0, 1.0, 1.0, 1.0, 1.0, 1.0, 1.0, 1.0, 1.0, 1.0, 1.0, 1.0, 1.0, 1.0, 1.0, 1.0, 1.0, 1.0, 1.0, 1.0, 1.0, 1.0, 1.0, 1.0, 1.0, 1.0, 1.0, 1.0, 1.0, 1.0, 1.0, 1.0, 1.0, 1.0, 1.0, 1.0, 1.0, 1.0, 1.0, 1.0, 1.0, 1.0, 1.0, 1.0, 1.0, 1.0, 1.0, 1.0, 1.0, 1.0, 1.0, 1.0, 1.0, 1.0, 1.0, 1.0, 1.0, 1.0, 1.0, 1.0, 1.0, 1.0, 1.0, 1.0, 1.0, 1.0, 1.0, 1.0, 1.0, 1.0, 1.0, 1.0, 1.0, 1.0, 1.0, 1.0, 1.0, 1.0, 1.0, 1.0, 1.0, 1.0, 1.0, 1.0, 1.0, 1.0, 1.0, 1.0, 1.0, 1.0, 1.0, 1.0, 1.0, 1.0, 1.0, 1.0, 1.0, 1.0, 1.0, 1.0, 1.0, 1.0, 1.0, 1.0, 1.0, 1.0, 1.0, 1.0, 1.0, 1.0, 1.0, 1.0, 1.0, 1.0, 1.0, 1.0, 1.0, 1.0, 1.0, 1.0, 1.0, 1.0, 1.0, 1.0, 1.0, 1.0, 1.0, 1.0, 1.0, 1.0, 1.0, 1.0, 1.0, 1.0, 1.0, 1.0, 1.0, 1.0, 1.0, 1.0, 1.0, 1.0, 1.0, 1.0, 1.0, 1.0, 1.0, 1.0, 1.0, 1.0, 1.0, 1.0, 1.0, 1.0, 1.0, 1.0, 1.0, 1.0, 1.0, 1.0, 1.0, 1.0, 1.0, 1.0, 1.0, 1.0, 1.0, 1.0, 1.0, 1.0, 1.0, 1.0, 1.0, 1.0, 1.0, 1.0, 1.0, 1.0, 1.0, 1.0, 1.0, 1.0, 1.0, 1.0, 1.0, 1.0, 1.0, 1.0, 1.0, 1.0, 1.0, 1.0, 1.0, 1.0, 1.0, 1.0, 1.0, 1.0, 1.0, 1.0, 1.0, 1.0, 1.0, 1.0, 1.0, 1.0, 1.0, 1.0, 1.0, 1.0, 1.0, 1.0, 1.0, 1.0, 1.0, 1.0, 1.0, 1.0, 1.0, 1.0, 1.0, 1.0, 1.0, 1.0, 1.0, 1.0, 1.0, 1.0, 1.0, 1.0, 1.0, 1.0, 1.0, 1.0, 1.0, 1.0, 1.0, 1.0, 1.0, 1.0, 1.0, 1.0, 1.0, 1.0, 1.0, 1.0, 1.0, 1.0, 1.0, 1.0, 1.0, 1.0, 1.0, 1.0, 1.0, 1.0, 1.0, 1.0, 1.0, 1.0, 1.0, 1.0, 1.0, 1.0, 1.0, 1.0, 1.0, 1.0, 1.0, 1.0, 1.0, 1.0, 1.0, 1.0, 1.0, 1.0, 1.0, 1.0, 1.0, 1.0, 1.0, 1.0, 1.0, 1.0, 1.0, 1.0, 1.0, 1.0, 1.0, 1.0, 1.0, 1.0, 1.0, 1.0, 1.0, 1.0, 1.0, 1.0, 1.0, 1.0, 1.0, 1.0, 1.0, 1.0, 1.0, 1.0, 1.0, 1.0, 1.0, 1.0, 1.0, 1.0, 1.0, 1.0, 1.0, 1.0, 1.0, 1.0, 1.0, 1.0, 1.0, 1.0, 1.0, 1.0, 1.0, 1.0, 1.0, 1.0, 1.0, 1.0, 1.0, 1.0, 1.0, 1.0, 1.0, 1.0, 1.0, 1.0, 1.0, 1.0, 1.0, 1.0, 1.0, 1.0, 1.0, 1.0, 1.0, 1.0, 1.0, 1.0, 1.0, 1.0, 1.0, 1.0, 1.0, 1.0, 1.0, 1.0, 1.0, 1.0, 1.0, 1.0, 1.0, 1.0, 1.0, 1.0, 1.0, 1.0, 1.0, 1.0, 1.0, 1.0, 1.0, 1.0, 1.0, 1.0, 1.0, 1.0, 1.0, 1.0, 1.0, 1.0, 1.0, 1.0, 1.0, 1.0, 1.0, 1.0, 1.0, 1.0, 1.0, 1.0, 1.0, 1.0, 1.0, 1.0, 1.0, 1.0, 1.0, 1.0, 1.0, 1.0, 1.0, 1.0, 1.0, 1.0, 1.0, 1.0, 1.0, 1.0, 1.0, 1.0, 1.0, 1.0, 1.0, 1.0, 1.0, 1.0, 1.0, 1.0, 1.0, 1.0, 1.0, 1.0, 1.0, 1.0, 1.0, 1.0, 1.0, 1.0, 1.0, 1.0, 1.0, 1.0, 1.0, 1.0, 1.0, 1.0, 1.0, 1.0, 1.0, 1.0, 1.0, 1.0, 1.0, 1.0, 1.0, 1.0, 1.0, 1.0, 1.0, 1.0, 1.0, 1.0, 1.0, 1.0, 1.0, 1.0, 1.0, 1.0, 1.0, 1.0, 1.0, 1.0, 1.0, 1.0, 1.0, 1.0, 1.0, 1.0, 1.0, 1.0, 1.0, 1.0, 1.0, 1.0, 1.0, 1.0, 1.0, 1.0, 1.0, 1.0, 1.0, 1.0, 1.0, 1.0, 1.0, 1.0, 1.0, 1.0, 1.0, 1.0, 1.0, 1.0, 1.0, 1.0, 1.0, 1.0, 1.0, 1.0, 1.0, 1.0, 1.0, 1.0, 1.0, 1.0, 1.0, 1.0, 1.0, 1.0, 1.0, 1.0, 1.0, 1.0, 1.0, 1.0, 1.0, 1.0, 1.0, 1.0, 1.0, 1.0, 1.0, 1.0, 1.0, 1.0, 1.0, 1.0, 1.0, 1.0, 1.0, 1.0, 1.0, 1.0, 1.0, 1.0, 1.0, 1.0, 1.0, 1.0, 1.0, 1.0, 1.0, 1.0, 1.0, 1.0, 1.0, 1.0, 1.0, 1.0, 1.0, 1.0, 1.0, 1.0, 1.0, 1.0, 1.0, 1.0, 1.0, 1.0, 1.0, 1.0, 1.0, 1.0, 1.0, 1.0, 1.0, 1.0, 1.0, 1.0, 1.0, 1.0, 1.0, 1.0, 1.0, 1.0, 1.0, 1.0, 1.0, 1.0, 1.0, 1.0, 1.0, 1.0, 1.0, 1.0, 1.0, 1.0, 1.0, 1.0, 1.0, 1.0, 1.0, 1.0, 1.0, 1.0, 1.0, 1.0, 1.0, 1.0, 1.0, 1.0, 1.0, 1.0, 1.0, 1.0, 1.0, 1.0, 1.0, 1.0, 1.0, 1.0, 1.0, 1.0, 1.0, 1.0, 1.0, 1.0, 1.0, 1.0, 1.0, 1.0, 1.0, 1.0, 1.0, 1.0, 1.0, 1.0, 1.0, 1.0, 1.0, 1.0, 1.0, 1.0, 1.0, 1.0, 1.0, 1.0, 1.0, 1.0, 1.0, 1.0, 1.0, 1.0, 1.0, 1.0, 1.0, 1.0, 1.0, 1.0, 1.0, 1.0, 1.0, 1.0, 1.0, 1.0, 1.0, 1.0, 1.0, 1.0, 1.0, 1.0, 1.0, 1.0, 1.0, 1.0, 1.0, 1.0, 1.0, 1.0, 1.0, 1.0, 1.0, 1.0, 1.0, 1.0, 1.0, 1.0, 1.0, 1.0, 1.0, 1.0])
me_cube_006.materials.append(mat_material_009)
me_cube_006.use_remesh_preserve_volume = False
me_cube_006.use_remesh_preserve_attributes = False
me_cube_006.use_mirror_vertex_groups = False
me_cube_006.update()
arm_armature_001 = bpy.data.armatures.new('Armature.001')  # bones are not reproduced

# ---- objects
ob_model = bpy.data.objects.new('model', me_cube_006)
ob_armature = bpy.data.objects.new('Armature', arm_armature_001)

# ---- transforms, parenting, visibility, modifiers, constraints
ob_model.parent = ob_armature
ob_model.location = (0.0, 0.0, 0.0)
ob_model.lock_rotations_4d = False
ob_model.empty_display_type = 'ARROWS'
ob_model.lineart.crease_threshold = 0.0
_vg = ob_model.vertex_groups.new(name='hip')
for _i, _w in zip([0, 1, 2, 3, 4, 5, 108, 109, 140, 141, 142, 143, 144, 145, 146, 147, 148, 149, 150, 151, 268, 269, 270, 271], [0.8433, 0.1945, 0.9014, 0.2324, 0.07349, 0.06219, 0.6114, 0.4481, 1.0, 0.5653, 1.0, 0.6138, 1.0, 0.2351, 1.0, 0.2776, 0.05127, 0.1181, 0.06458, 0.08814, 0.9214, 0.8883, 0.8589, 0.7691]): _vg.add([_i], _w, 'REPLACE')
_vg = ob_model.vertex_groups.new(name='spine')
for _i, _w in zip([0, 2, 4, 5, 6, 7, 108, 109, 148, 149, 150, 151, 152, 153, 154, 155, 268, 269, 270, 271], [0.1567, 0.09863, 0.8626, 0.8594, 0.06853, 0.02087, 0.3886, 0.5519, 0.9276, 0.8267, 0.8882, 0.8336, 0.02481, 0.06526, 0.05855, 0.01483, 0.07861, 0.1117, 0.1411, 0.2309]): _vg.add([_i], _w, 'REPLACE')
_vg = ob_model.vertex_groups.new(name='spine.001')
for _i, _w in zip([4, 6, 7, 97, 98, 110, 111, 148, 149, 150, 152, 153, 154, 155, 156, 157, 247, 248, 250, 251, 252, 272, 273, 274, 275], [0.001899, 0.1399, 0.1086, 0.07932, 0.04154, 0.03515, 0.08614, 0.02108, 0.004492, 0.04719, 0.9752, 0.1394, 0.8366, 0.1074, 0.9626, 0.928, 0.3132, 0.08296, 0.05202, 0.02606, 0.002374, 0.03694, 0.7953, 0.8371, 0.08663]): _vg.add([_i], _w, 'REPLACE')
_vg = ob_model.vertex_groups.new(name='head')
for _i, _w in zip([97, 98, 99, 100, 101, 102, 103, 104, 105, 106, 107, 112, 113, 114, 115, 116, 117, 118, 119, 120, 121, 122, 123, 124, 125, 126, 127, 128, 129, 130, 131, 132, 133, 134, 135, 136, 137, 138, 157, 247, 248, 249, 250, 251, 252, 253, 254, 255, 256, 257, 258, 259, 260, 261, 262, 263, 264, 265, 266, 267, 273, 274, 276, 277, 278, 279, 280, 281, 282, 283, 284, 285, 286, 287, 288, 289, 290, 291, 292, 293, 294, 295, 296, 297, 298, 299, 300, 301, 302, 304, 305, 306, 307, 308, 309], [0.1216, 0.1409, 0.7852, 0.8409, 0.9239, 1.0, 1.0, 1.0, 1.0, 1.0, 1.0, 1.0, 1.0, 1.0, 1.0, 1.0, 1.0, 1.0, 1.0, 1.0, 1.0, 1.0, 1.0, 1.0, 1.0, 1.0, 1.0, 1.0, 1.0, 1.0, 1.0, 1.0, 1.0, 1.0, 1.0, 1.0, 1.0, 1.0, 0.04319, 0.09201, 0.1295, 1.0, 0.1602, 0.8931, 0.7718, 1.0, 0.8405, 1.0, 0.92, 1.0, 1.0, 1.0, 1.0, 1.0, 1.0, 1.0, 1.0, 1.0, 1.0, 1.0, 0.1303, 0.003419, 1.0, 1.0, 1.0, 1.0, 1.0, 1.0, 1.0, 1.0, 1.0, 1.0, 1.0, 1.0, 1.0, 1.0, 1.0, 1.0, 1.0, 1.0, 1.0, 1.0, 1.0, 1.0, 1.0, 1.0, 1.0, 1.0, 1.0, 0.9349, 1.0, 1.0, 1.0, 0.9331, 1.0]): _vg.add([_i], _w, 'REPLACE')
_vg = ob_model.vertex_groups.new(name='collar.L')
for _i, _w in zip([8, 97, 98, 99, 100, 101, 110, 111, 139, 156, 247, 248, 251, 273, 274, 304], [0.001205, 0.6309, 0.7508, 0.2089, 0.1591, 0.07606, 0.08292, 0.1226, 0.06045, 0.01232, 0.2983, 0.05879, 0.04017, 0.04037, 0.07461, 0.06514]): _vg.add([_i], _w, 'REPLACE')
_vg = ob_model.vertex_groups.new(name='shoulder.L')
for _i, _w in zip([4, 5, 6, 7, 8, 45, 46, 47, 48, 97, 98, 99, 110, 111, 139, 154, 156, 157, 274], [0.0542, 0.07841, 0.6592, 0.779, 0.8306, 0.1066, 0.08503, 0.1725, 0.125, 0.1118, 0.06678, 0.005931, 0.8113, 0.6513, 0.6961, 0.05191, 0.006745, 0.01367, 0.005563]): _vg.add([_i], _w, 'REPLACE')
_vg = ob_model.vertex_groups.new(name='UpperArm.L')
for _i, _w in zip([6, 7, 8, 45, 46, 47, 48, 49, 50, 51, 52, 53, 54, 55, 56, 57, 58, 59, 60, 110, 111, 139], [0.1324, 0.09143, 0.1682, 0.8934, 0.915, 0.8275, 0.875, 0.9338, 0.8945, 1.0, 0.9193, 0.7112, 0.66, 0.8519, 0.6812, 0.1983, 0.2656, 0.112, 0.2353, 0.07061, 0.1399, 0.2435]): _vg.add([_i], _w, 'REPLACE')
_vg = ob_model.vertex_groups.new(name='LowerArm.L')
for _i, _w in zip([49, 50, 52, 53, 54, 55, 56, 57, 58, 59, 60, 61, 62, 63, 64, 65, 66, 67, 68, 69, 70, 71, 72, 77, 78, 79, 80, 81, 82, 83, 86, 87, 88, 89, 90, 91, 93, 94, 95], [0.06621, 0.1055, 0.08074, 0.2888, 0.34, 0.1481, 0.3188, 0.8017, 0.7344, 0.888, 0.7647, 0.9192, 0.9142, 0.9728, 0.9535, 0.4126, 0.3618, 0.5584, 0.3939, 0.1574, 0.1593, 0.1941, 0.1665, 0.2866, 0.291, 0.251, 0.2531, 0.0865, 0.0521, 0.0145, 0.01505, 0.05198, 0.0863, 0.1016, 0.05897, 0.0205, 0.08921, 0.05331, 0.01637]): _vg.add([_i], _w, 'REPLACE')
_vg = ob_model.vertex_groups.new(name='hand.L')
for _i, _w in zip([61, 62, 63, 64, 65, 66, 67, 68, 69, 70, 71, 72, 73, 74, 75, 76, 77, 78, 79, 80, 81, 82, 83, 84, 85, 86, 87, 88, 89, 90, 91, 92, 93, 94, 95, 96], [0.08084, 0.08577, 0.02724, 0.04655, 0.5874, 0.6382, 0.4416, 0.6061, 0.8426, 0.8407, 0.8059, 0.8335, 1.0, 1.0, 1.0, 1.0, 0.7134, 0.709, 0.749, 0.7469, 0.9135, 0.9479, 0.9855, 1.0, 1.0, 0.985, 0.948, 0.9137, 0.8984, 0.941, 0.9795, 1.0, 0.9108, 0.9467, 0.9836, 1.0]): _vg.add([_i], _w, 'REPLACE')
_vg = ob_model.vertex_groups.new(name='collar.R')
for _i, _w in zip([97, 156, 158, 247, 248, 250, 251, 252, 254, 256, 272, 273, 274, 275, 303, 308], [0.05636, 0.01117, 0.001603, 0.2966, 0.6112, 0.7112, 0.04071, 0.2121, 0.1595, 0.08002, 0.08194, 0.03403, 0.07357, 0.1203, 0.05963, 0.06691]): _vg.add([_i], _w, 'REPLACE')
_vg = ob_model.vertex_groups.new(name='shoulder.R')
for _i, _w in zip([149, 151, 153, 154, 155, 156, 157, 158, 195, 196, 197, 198, 248, 250, 252, 272, 274, 275, 303], [0.05073, 0.07825, 0.6643, 0.05295, 0.7871, 0.007149, 0.01511, 0.8238, 0.1094, 0.08826, 0.1738, 0.1299, 0.1175, 0.07653, 0.01374, 0.8056, 0.005752, 0.6486, 0.6911]): _vg.add([_i], _w, 'REPLACE')
_vg = ob_model.vertex_groups.new(name='UpperArm.R')
for _i, _w in zip([153, 155, 158, 195, 196, 197, 198, 199, 200, 201, 202, 203, 204, 205, 206, 207, 208, 209, 210, 272, 275, 303], [0.131, 0.09071, 0.1746, 0.8906, 0.9117, 0.8262, 0.8701, 0.8889, 0.881, 0.9488, 0.9058, 0.5044, 0.6369, 0.5002, 0.6499, 0.1455, 0.2529, 0.07231, 0.2227, 0.07551, 0.1445, 0.2493]): _vg.add([_i], _w, 'REPLACE')
_vg = ob_model.vertex_groups.new(name='LowerArm.R')
for _i, _w in zip([199, 200, 201, 202, 203, 204, 205, 206, 207, 208, 209, 210, 211, 212, 213, 214, 215, 216, 217, 218, 219, 220, 221, 222, 227, 228, 229, 230, 231, 232, 233, 236, 237, 238, 239, 240, 241, 243, 244, 245, 246], [0.1111, 0.119, 0.05117, 0.09416, 0.4956, 0.3631, 0.4998, 0.3501, 0.8545, 0.7471, 0.9277, 0.7773, 0.9196, 0.9175, 0.9736, 0.9678, 0.4136, 0.3874, 0.559, 0.5054, 0.1588, 0.1727, 0.1964, 0.2029, 0.3005, 0.3216, 0.2428, 0.2682, 0.08765, 0.053, 0.01591, 0.02194, 0.05719, 0.0944, 0.1033, 0.06025, 0.02235, 0.107, 0.06319, 0.02772, 0.001811]): _vg.add([_i], _w, 'REPLACE')
_vg = ob_model.vertex_groups.new(name='hand.R')
for _i, _w in zip([211, 212, 213, 214, 215, 216, 217, 218, 219, 220, 221, 222, 223, 224, 225, 226, 227, 228, 229, 230, 231, 232, 233, 234, 235, 236, 237, 238, 239, 240, 241, 242, 243, 244, 245, 246], [0.08043, 0.08246, 0.02643, 0.03216, 0.5864, 0.6126, 0.441, 0.4946, 0.8412, 0.8273, 0.8036, 0.7971, 1.0, 1.0, 1.0, 1.0, 0.6995, 0.6784, 0.7572, 0.7318, 0.9123, 0.947, 0.9841, 1.0, 1.0, 0.9781, 0.9428, 0.9056, 0.8967, 0.9398, 0.9777, 1.0, 0.893, 0.9368, 0.9723, 0.9982]): _vg.add([_i], _w, 'REPLACE')
_vg = ob_model.vertex_groups.new(name='UpperLeg.L')
for _i, _w in zip([1, 3, 4, 9, 10, 11, 12, 13, 14, 15, 16, 17, 18, 19, 20, 21, 22, 23, 24, 141, 143, 145, 147], [0.4372, 0.06015, 0.007776, 1.0, 1.0, 1.0, 1.0, 0.901, 0.7913, 0.8456, 0.9006, 0.1991, 0.3326, 0.5559, 0.1782, 0.0, 0.04786, 0.06096, 0.0, 0.2167, 0.1935, 0.6464, 0.2442]): _vg.add([_i], _w, 'REPLACE')
_vg = ob_model.vertex_groups.new(name='LowerLeg.L')
for _i, _w in zip([13, 14, 15, 16, 17, 18, 19, 20, 21, 22, 23, 24, 25, 26, 27, 28, 29, 30, 31], [0.09896, 0.2087, 0.1544, 0.09939, 0.8009, 0.6674, 0.4441, 0.8218, 1.0, 0.9521, 0.939, 1.0, 0.05254, 0.52, 0.515, 0.08981, 0.847, 0.9644, 0.1113]): _vg.add([_i], _w, 'REPLACE')
_vg = ob_model.vertex_groups.new(name='Foot.L')
for _i, _w in zip([25, 26, 27, 28, 29, 30, 31, 32, 33, 34, 35, 36, 37, 38, 39, 40, 41, 42, 43, 44], [0.9475, 0.48, 0.485, 0.9102, 0.153, 0.03562, 0.8887, 1.0, 1.0, 1.0, 1.0, 1.0, 1.0, 1.0, 1.0, 1.0, 1.0, 1.0, 1.0, 1.0]): _vg.add([_i], _w, 'REPLACE')
_vg = ob_model.vertex_groups.new(name='UpperLeg.R')
for _i, _w in zip([1, 3, 141, 143, 145, 147, 159, 160, 161, 162, 163, 164, 165, 166, 167, 168, 169, 170, 172, 173], [0.3682, 0.7075, 0.218, 0.1927, 0.1185, 0.4782, 1.0, 1.0, 1.0, 1.0, 0.9007, 0.7913, 0.8456, 0.9009, 0.2382, 0.336, 0.5619, 0.2204, 0.05813, 0.07995]): _vg.add([_i], _w, 'REPLACE')
_vg = ob_model.vertex_groups.new(name='LowerLeg.R')
for _i, _w in zip([163, 164, 165, 166, 167, 168, 169, 170, 171, 172, 173, 174, 175, 176, 177, 178, 179, 180, 181], [0.09934, 0.2087, 0.1544, 0.09912, 0.7618, 0.664, 0.4381, 0.7796, 1.0, 0.9419, 0.9201, 1.0, 0.05252, 0.5199, 0.5151, 0.08937, 0.848, 0.9637, 0.1105]): _vg.add([_i], _w, 'REPLACE')
_vg = ob_model.vertex_groups.new(name='Foot.R')
for _i, _w in zip([175, 176, 177, 178, 179, 180, 181, 182, 183, 184, 185, 186, 187, 188, 189, 190, 191, 192, 193, 194], [0.9475, 0.4801, 0.4849, 0.9106, 0.152, 0.03628, 0.8895, 1.0, 1.0, 1.0, 1.0, 1.0, 1.0, 1.0, 1.0, 1.0, 1.0, 1.0, 1.0, 1.0]): _vg.add([_i], _w, 'REPLACE')
_m = ob_model.modifiers.new('Armature', 'ARMATURE')
_m.object = ob_armature
ob_armature.location = (0.0, 0.0, 0.0)
ob_armature.show_in_front = True
ob_armature.lineart.crease_threshold = 0.0

# ---- collection membership
col_collection.objects.link(ob_model)
col_collection.objects.link(ob_armature)

# ---- scene / render settings (as saved in the file)
scene.frame_start = 1; scene.frame_end = 19; scene.frame_set(1)
scene.render.engine = 'BLENDER_EEVEE_NEXT'
scene.cycles.use_denoising = False
scene.cycles.samples = 128
scene.cycles.sampling_pattern = 'TABULATED_SOBOL'
scene.cycles.use_adaptive_sampling = False
scene.cycles.use_light_tree = False
scene.view_settings.view_transform = 'Filmic'
bpy.context.view_layer.update()

# ---- added for rendering (the .blend has no active camera and no usable light): camera, sun
cam_auto = bpy.data.cameras.new('AutoCamera')
cam_auto.lens = 50.0
cam_auto.sensor_width = 36.0
cam_auto.clip_end = 1000.0
ob_auto_camera = bpy.data.objects.new('AutoCamera', cam_auto)
scene.collection.objects.link(ob_auto_camera)
ob_auto_camera.location = (3.07653, -3.64563, 3.69739)
ob_auto_camera.rotation_euler = (1.09748, -7.21219e-08, 0.694738)
scene.camera = ob_auto_camera
light_auto_sun = bpy.data.lights.new('AutoSun', 'SUN')
light_auto_sun.energy = 3.0
light_auto_sun.angle = 0.0523599
ob_auto_sun = bpy.data.objects.new('AutoSun', light_auto_sun)
scene.collection.objects.link(ob_auto_sun)
ob_auto_sun.rotation_euler = (0.872665, 0.174533, 0.523599)
bpy.context.view_layer.update()
